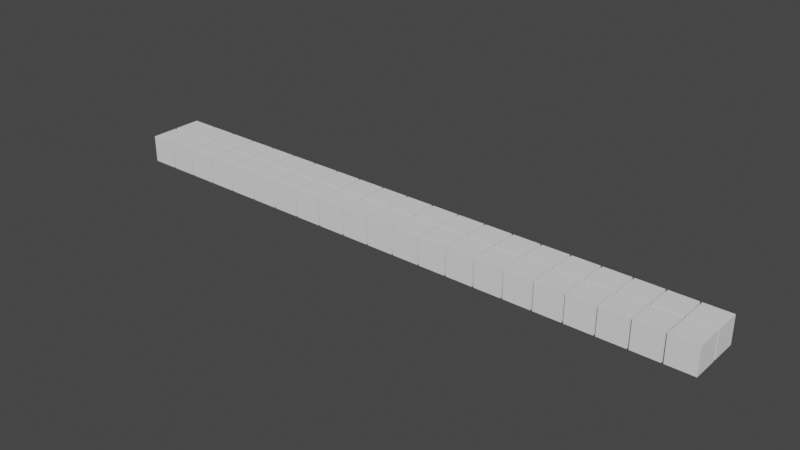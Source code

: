 # Source: all_symmetries.blend  (saved by Blender 3.4.6; exported with 4.5.12 LTS)
import bpy
from mathutils import Matrix  # noqa: F401  (used for matrix-valued properties, if any)

bpy.ops.wm.read_factory_settings(use_empty=True)
scene = bpy.context.scene
scene.name = 'Scene'

# ---- collections
col_tiles = bpy.data.collections.new('Tiles'); scene.collection.children.link(col_tiles)
col_doodads = bpy.data.collections.new('Doodads'); scene.collection.children.link(col_doodads)

# ---- world
world_world = bpy.data.worlds.new('World'); scene.world = world_world
world_world.use_nodes = True; world_world.node_tree.nodes.clear()
_N = world_world.node_tree.nodes; _L = world_world.node_tree.links
n0 = _N.new('ShaderNodeOutputWorld'); n0.name = 'World Output'; n0.location = (300, 300)
n1 = _N.new('ShaderNodeBackground'); n1.name = 'Background'; n1.location = (10, 300)
n1.inputs[0].default_value = (0.05088, 0.05088, 0.05088, 1.0)
_L.new(n1.outputs[0], n0.inputs[0])
n0.is_active_output = True
world_world.color = (0.05088, 0.05088, 0.05088)
world_world.use_sun_shadow = False
world_world.sun_shadow_jitter_overblur = 0.0

# ---- meshes
me_cube_001 = bpy.data.meshes.new('Cube.001')
me_cube_001.from_pydata([(-1.4, -1.4, -1.4), (-1.4, -1.4, 1.4), (-1.4, 1.4, -1.4), (-1.4, 1.4, 1.4), (1.4, -1.4, -1.4), (1.4, -1.4, 1.4), (1.4, 1.4, -1.4), (1.4, 1.4, 1.4)], [], [(0, 1, 3, 2), (2, 3, 7, 6), (6, 7, 5, 4), (4, 5, 1, 0), (2, 6, 4, 0), (7, 3, 1, 5)])
_uv = me_cube_001.uv_layers.new(name='UVMap')
_uv.uv.foreach_set('vector', [0.375, 0.0, 0.625, 0.0, 0.625, 0.25, 0.375, 0.25, 0.375, 0.25, 0.625, 0.25, 0.625, 0.5, 0.375, 0.5, 0.375, 0.5, 0.625, 0.5, 0.625, 0.75, 0.375, 0.75, 0.375, 0.75, 0.625, 0.75, 0.625, 1.0, 0.375, 1.0, 0.125, 0.5, 0.375, 0.5, 0.375, 0.75, 0.125, 0.75, 0.625, 0.5, 0.875, 0.5, 0.875, 0.75, 0.625, 0.75])
me_cube_001.update()
me_mesh_028 = bpy.data.meshes.new('mesh.028')
me_mesh_028.from_pydata([(0.4, -0.1, 0.4), (0.4, -0.4, 0.1), (0.1, -0.4, 0.4), (0.4, -0.1, 1.4), (1.4, -0.1, 1.4), (1.4, -0.1, 0.4), (1.4, -1.4, 0.1), (1.4, -0.4, 0.1), (0.4, -1.4, 0.1), (0.1, -1.4, 0.4), (0.1, -1.4, 1.4), (0.1, -0.4, 1.4)], [], [(8, 6, 7, 1), (2, 11, 10, 9), (3, 11, 2, 0), (0, 2, 1), (9, 8, 1, 2), (7, 5, 0, 1), (0, 5, 4, 3)])
me_mesh_028.polygons.foreach_set('use_smooth', [0, 0, 0, 0, 1, 0, 0])
_uv = me_mesh_028.uv_layers.new(name='UVMap')
_uv.uv.foreach_set('vector', [0.8411, 0.625, 0.75, 0.625, 0.75, 0.7161, 0.8411, 0.7161, 0.5911, 0.03388, 0.5, 0.03388, 0.5, 0.125, 0.5911, 0.125, 0.5, 0.0, 0.5, 0.03388, 0.5911, 0.03388, 0.5911, 0.0, 0.5911, 0.0, 0.5911, 0.03388, 0.625, 0.03388, 0.5911, 0.125, 0.625, 0.125, 0.625, 0.03388, 0.5911, 0.03388, 0.625, 0.875, 0.5911, 0.875, 0.5911, 0.9661, 0.625, 0.9661, 0.5911, 0.9661, 0.5911, 0.875, 0.5, 0.875, 0.5, 0.9661])
me_mesh_028.update()
me_mesh_028.normals_split_custom_set([tuple(v) for v in zip(*[iter([-4.5e-07, -2.842e-14, 1.0, -4.5e-07, -2.842e-14, 1.0, -4.5e-07, -2.842e-14, 1.0, -4.5e-07, -2.842e-14, 1.0, 1.0, 1.192e-07, 4.47e-07, 1.0, 1.192e-07, 4.47e-07, 1.0, 1.192e-07, 4.47e-07, 1.0, 1.192e-07, 4.47e-07, 0.7071, -0.7071, 3.161e-07, 0.7071, -0.7071, 3.161e-07, 0.7071, -0.7071, 3.161e-07, 0.7071, -0.7071, 3.161e-07, 0.5774, -0.5774, 0.5774, 0.5774, -0.5774, 0.5774, 0.5774, -0.5774, 0.5774, 0.7071, 8.781e-08, 0.7071, 0.7071, 8.781e-08, 0.7071, 0.7071, 8.781e-08, 0.7071, 0.7071, 8.781e-08, 0.7071, -2.283e-07, -0.7071, 0.7071, -2.283e-07, -0.7071, 0.7071, -2.283e-07, -0.7071, 0.7071, -2.283e-07, -0.7071, 0.7071, 1.341e-07, -1.0, 0.0, 1.341e-07, -1.0, 0.0, 1.341e-07, -1.0, 0.0, 1.341e-07, -1.0, 0.0])] * 3)])
me_mesh_029 = bpy.data.meshes.new('mesh.029')
me_mesh_029.from_pydata([(1.4, -0.4, 0.1), (1.4, -0.1, 0.4), (1.4, -1.4, 0.1), (-1.4, -1.4, 0.1), (-1.4, -0.4, 0.1), (-1.4, -0.1, 1.4), (-1.4, -0.1, 0.4), (1.4, -0.1, 1.4)], [], [(7, 5, 6, 1), (6, 4, 0, 1), (0, 4, 3, 2)])
me_mesh_029.polygons.foreach_set('use_smooth', [1, 0, 0])
_uv = me_mesh_029.uv_layers.new(name='UVMap')
_uv.uv.foreach_set('vector', [0.8411, 0.625, 0.75, 0.625, 0.75, 0.7161, 0.8411, 0.7161, 0.625, 0.875, 0.5911, 0.875, 0.5911, 0.9661, 0.625, 0.9661, 0.5911, 0.9661, 0.5911, 0.875, 0.5, 0.875, 0.5, 0.9661])
me_mesh_029.update()
me_mesh_029.normals_split_custom_set([tuple(v) for v in zip(*[iter([0.0, -1.0, 0.0, 0.0, -1.0, 0.0, 0.0, -1.0, 0.0, 0.0, -1.0, 0.0, 0.0, -0.7071, 0.7071, 0.0, -0.7071, 0.7071, 0.0, -0.7071, 0.7071, 0.0, -0.7071, 0.7071, 0.0, 0.0, 1.0, 0.0, 0.0, 1.0, 0.0, 0.0, 1.0, 0.0, 0.0, 1.0])] * 3)])
me_mesh_030 = bpy.data.meshes.new('mesh.030')
me_mesh_030.from_pydata([(0.1, 0.4, 0.4), (0.4, 0.4, 0.1), (0.4, 0.1, 0.4), (0.1, 0.4, 1.4), (0.1, 1.4, 1.4), (0.1, 1.4, 0.4), (1.4, 1.4, 0.1), (0.4, 1.4, 0.1), (1.4, 0.4, 0.1), (1.4, 0.1, 0.4), (1.4, 0.1, 1.4), (0.4, 0.1, 1.4), (-0.1, -0.4, 0.4), (-0.4, -0.4, 0.1), (-0.4, -0.1, 0.4), (-0.1, -0.4, 1.4), (-0.1, -1.4, 1.4), (-0.1, -1.4, 0.4), (-1.4, -1.4, 0.1), (-0.4, -1.4, 0.1), (-1.4, -0.4, 0.1), (-1.4, -0.1, 0.4), (-1.4, -0.1, 1.4), (-0.4, -0.1, 1.4)], [], [(8, 6, 7, 1), (2, 11, 10, 9), (3, 11, 2, 0), (0, 2, 1), (9, 8, 1, 2), (7, 5, 0, 1), (12, 17, 16, 15), (20, 18, 19, 13), (14, 23, 22, 21), (15, 23, 14, 12), (12, 14, 13), (21, 20, 13, 14), (19, 17, 12, 13), (0, 5, 4, 3)])
me_mesh_030.polygons.foreach_set('use_smooth', [0, 0, 0, 0, 1, 1, 0, 0, 0, 0, 0, 1, 0, 0])
_uv = me_mesh_030.uv_layers.new(name='UVMap')
_uv.uv.foreach_set('vector', [0.8411, 0.625, 0.75, 0.625, 0.75, 0.7161, 0.8411, 0.7161, 0.5911, 0.03388, 0.5, 0.03388, 0.5, 0.125, 0.5911, 0.125, 0.5, 0.0, 0.5, 0.03388, 0.5911, 0.03388, 0.5911, 0.0, 0.5911, 0.0, 0.5911, 0.03388, 0.625, 0.03388, 0.5911, 0.125, 0.625, 0.125, 0.625, 0.03388, 0.5911, 0.03388, 0.625, 0.875, 0.5911, 0.875, 0.5911, 0.9661, 0.625, 0.9661, 0.5911, 0.9661, 0.5911, 0.875, 0.5, 0.875, 0.5, 0.9661, 0.8411, 0.625, 0.75, 0.625, 0.75, 0.7161, 0.8411, 0.7161, 0.5911, 0.03388, 0.5, 0.03388, 0.5, 0.125, 0.5911, 0.125, 0.5, 0.0, 0.5, 0.03388, 0.5911, 0.03388, 0.5911, 0.0, 0.5911, 0.0, 0.5911, 0.03388, 0.625, 0.03388, 0.5911, 0.125, 0.625, 0.125, 0.625, 0.03388, 0.5911, 0.03388, 0.625, 0.875, 0.5911, 0.875, 0.5911, 0.9661, 0.625, 0.9661, 0.5911, 0.9661, 0.5911, 0.875, 0.5, 0.875, 0.5, 0.9661])
me_mesh_030.update()
me_mesh_030.normals_split_custom_set([tuple(v) for v in zip(*[iter([4.396e-07, 2.842e-14, 1.0, 4.396e-07, 2.842e-14, 1.0, 4.396e-07, 2.842e-14, 1.0, 4.396e-07, 2.842e-14, 1.0, -4.47e-08, 1.0, 2.98e-09, -4.47e-08, 1.0, 2.98e-09, -4.47e-08, 1.0, 2.98e-09, -4.47e-08, 1.0, 2.98e-09, 0.7071, 0.7071, -3.161e-07, 0.7071, 0.7071, -3.161e-07, 0.7071, 0.7071, -3.161e-07, 0.7071, 0.7071, -3.161e-07, 0.5774, 0.5774, 0.5773, 0.5774, 0.5774, 0.5773, 0.5774, 0.5774, 0.5773, 2.985e-07, 0.7071, 0.7071, 2.985e-07, 0.7071, 0.7071, 2.985e-07, 0.7071, 0.7071, 2.985e-07, 0.7071, 0.7071, 0.7071, 5.268e-08, 0.7071, 0.7071, 5.268e-08, 0.7071, 0.7071, 5.268e-08, 0.7071, 0.7071, 5.268e-08, 0.7071, -1.0, -2.98e-08, 4.47e-07, -1.0, -2.98e-08, 4.47e-07, -1.0, -2.98e-08, 4.47e-07, -1.0, -2.98e-08, 4.47e-07, 4.545e-07, 2.842e-14, 1.0, 4.545e-07, 2.842e-14, 1.0, 4.545e-07, 2.842e-14, 1.0, 4.545e-07, 2.842e-14, 1.0, 4.47e-08, -1.0, -2.98e-09, 4.47e-08, -1.0, -2.98e-09, 4.47e-08, -1.0, -2.98e-09, 4.47e-08, -1.0, -2.98e-09, -0.7071, -0.7071, 3.161e-07, -0.7071, -0.7071, 3.161e-07, -0.7071, -0.7071, 3.161e-07, -0.7071, -0.7071, 3.161e-07, -0.5773, -0.5774, 0.5774, -0.5773, -0.5774, 0.5774, -0.5773, -0.5774, 0.5774, 3.688e-07, -0.7071, 0.7071, 3.688e-07, -0.7071, 0.7071, 3.688e-07, -0.7071, 0.7071, 3.688e-07, -0.7071, 0.7071, -0.7071, -1.756e-08, 0.7071, -0.7071, -1.756e-08, 0.7071, -0.7071, -1.756e-08, 0.7071, -0.7071, -1.756e-08, 0.7071, 1.0, 2.98e-08, -4.47e-07, 1.0, 2.98e-08, -4.47e-07, 1.0, 2.98e-08, -4.47e-07, 1.0, 2.98e-08, -4.47e-07])] * 3)])
me_mesh_031 = bpy.data.meshes.new('mesh.031')
me_mesh_031.from_pydata([(-0.1, -0.1, 0.4), (0.1, 0.1, 0.4), (-0.1, -0.1, 1.4), (-1.4, -0.1, 1.4), (-1.4, -0.1, 0.4), (0.4, -0.1, 0.1), (-1.4, -0.4, 0.1), (0.4, 1.4, 0.1), (0.1, 1.4, 0.4), (0.1, 1.4, 1.4), (0.1, 0.1, 1.4), (1.4, -0.1, 0.1), (1.4, 1.4, 0.1), (1.4, -1.4, 0.1), (0.1, -0.4, 0.1), (0.1, -1.4, 0.1), (-1.4, -1.4, 0.1)], [], [(1, 8, 9, 10), (8, 1, 5, 7), (2, 0, 1, 10), (6, 16, 15, 14), (4, 6, 14, 0), (5, 11, 12, 7), (14, 15, 13, 11, 5), (5, 1, 0, 14), (0, 2, 3, 4)])
me_mesh_031.polygons.foreach_set('use_smooth', [0, 0, 0, 0, 0, 1, 0, 0, 0])
_uv = me_mesh_031.uv_layers.new(name='UVMap')
_uv.uv.foreach_set('vector', [0.5911, 0.03388, 0.5911, 0.125, 0.5, 0.125, 0.5, 0.03388, 0.5911, 0.125, 0.5911, 0.03388, 0.8411, 0.6917, 0.8411, 0.625, 0.5, 0.0, 0.5911, 0.0, 0.5911, 0.03388, 0.5, 0.03388, 0.75, 0.7161, 0.75, 0.7161, 0.8411, 0.7161, 0.8411, 0.7161, 0.5911, 0.875, 0.75, 0.7161, 0.8185, 0.7161, 0.5911, 0.0, 0.8411, 0.6917, 0.8411, 0.7161, 0.8411, 0.625, 0.8411, 0.625, 0.8411, 0.7161, 0.8411, 0.7161, 0.8411, 0.7161, 0.8411, 0.7161, 0.8411, 0.7161, 0.0, 0.0, 0.5911, 0.03388, 0.5911, 0.0, 0.0, 0.0, 0.5911, 0.9661, 0.5, 0.9661, 0.5, 0.875, 0.5911, 0.875])
me_mesh_031.update()
me_mesh_031.normals_split_custom_set([tuple(v) for v in zip(*[iter([1.0, 4.585e-09, 0.0, 1.0, 4.585e-09, 0.0, 1.0, 4.585e-09, 0.0, 1.0, 4.585e-09, 0.0, 0.7071, -1.856e-07, 0.7071, 0.7071, -1.856e-07, 0.7071, 0.7071, -1.856e-07, 0.7071, 0.7071, -1.856e-07, 0.7071, 0.7071, -0.7071, -1.844e-07, 0.7071, -0.7071, -1.844e-07, 0.7071, -0.7071, -1.844e-07, 0.7071, -0.7071, -1.844e-07, 0.0, -2.608e-07, 1.0, 0.0, -2.608e-07, 1.0, 0.0, -2.608e-07, 1.0, 0.0, -2.608e-07, 1.0, 0.0, -0.7071, 0.7071, 0.0, -0.7071, 0.7071, 0.0, -0.7071, 0.7071, 0.0, -0.7071, 0.7071, 0.0, -2.583e-07, 1.0, 0.0, -2.583e-07, 1.0, 0.0, -2.583e-07, 1.0, 0.0, -2.583e-07, 1.0, 9.964e-09, -2.53e-07, 1.0, 9.964e-09, -2.53e-07, 1.0, 9.964e-09, -2.53e-07, 1.0, 9.964e-09, -2.53e-07, 1.0, 9.964e-09, -2.53e-07, 1.0, 0.4575, -0.4575, 0.7625, 0.4575, -0.4575, 0.7625, 0.4575, -0.4575, 0.7625, 0.4575, -0.4575, 0.7625, 0.0, -1.0, -2.636e-07, 0.0, -1.0, -2.636e-07, 0.0, -1.0, -2.636e-07, 0.0, -1.0, -2.636e-07])] * 3)])
me_mesh_033 = bpy.data.meshes.new('mesh.033')
me_mesh_033.from_pydata([(1.4, -1.4, 0.1), (1.4, 1.4, 0.1), (-1.4, 1.4, 0.1), (-1.4, -1.4, 0.1)], [], [(0, 1, 2, 3)])
_uv = me_mesh_033.uv_layers.new(name='UVMap')
_uv.uv.foreach_set('vector', [0.5911, 0.9661, 0.5, 0.9661, 0.5, 0.875, 0.5911, 0.875])
me_mesh_033.update()
me_mesh_033.normals_split_custom_set([tuple(v) for v in zip(*[iter([0.0, 0.0, 1.0, 0.0, 0.0, 1.0, 0.0, 0.0, 1.0, 0.0, 0.0, 1.0])] * 3)])
me_mesh_032 = bpy.data.meshes.new('mesh.032')
me_mesh_032.from_pydata([(0.1, 0.4, 0.4), (0.4, 0.4, 0.1), (0.4, 0.1, 0.4), (0.1, 0.4, 1.4), (0.1, 1.4, 1.4), (0.1, 1.4, 0.4), (1.4, 1.4, 0.1), (0.4, 1.4, 0.1), (1.4, 0.4, 0.1), (1.4, 0.1, 0.4), (1.4, 0.1, 1.4), (0.4, 0.1, 1.4), (-0.1, -0.4, 0.4), (-0.4, -0.4, 0.1), (-0.4, -0.1, 0.4), (-0.1, -0.4, 1.4), (-0.1, -1.4, 1.4), (-0.1, -1.4, 0.4), (-1.4, -1.4, 0.1), (-0.4, -1.4, 0.1), (-1.4, -0.4, 0.1), (-1.4, -0.1, 0.4), (-1.4, -0.1, 1.4), (-0.4, -0.1, 1.4), (0.1, -0.4, -0.4), (0.4, -0.4, -0.1), (0.4, -0.1, -0.4), (0.1, -0.4, -1.4), (0.1, -1.4, -1.4), (0.1, -1.4, -0.4), (1.4, -1.4, -0.1), (0.4, -1.4, -0.1), (1.4, -0.4, -0.1), (1.4, -0.1, -0.4), (1.4, -0.1, -1.4), (0.4, -0.1, -1.4)], [], [(8, 6, 7, 1), (2, 11, 10, 9), (3, 11, 2, 0), (0, 2, 1), (9, 8, 1, 2), (7, 5, 0, 1), (12, 17, 16, 15), (20, 18, 19, 13), (14, 23, 22, 21), (15, 23, 14, 12), (12, 14, 13), (21, 20, 13, 14), (19, 17, 12, 13), (24, 29, 28, 27), (32, 30, 31, 25), (26, 35, 34, 33), (27, 35, 26, 24), (24, 26, 25), (33, 32, 25, 26), (31, 29, 24, 25), (0, 5, 4, 3)])
me_mesh_032.polygons.foreach_set('use_smooth', [0, 0, 0, 0, 1, 1, 0, 0, 0, 0, 0, 1, 0, 0, 0, 0, 0, 1, 0, 0, 0])
_uv = me_mesh_032.uv_layers.new(name='UVMap')
_uv.uv.foreach_set('vector', [0.8411, 0.625, 0.75, 0.625, 0.75, 0.7161, 0.8411, 0.7161, 0.5911, 0.03388, 0.5, 0.03388, 0.5, 0.125, 0.5911, 0.125, 0.5, 0.0, 0.5, 0.03388, 0.5911, 0.03388, 0.5911, 0.0, 0.5911, 0.0, 0.5911, 0.03388, 0.625, 0.03388, 0.5911, 0.125, 0.625, 0.125, 0.625, 0.03388, 0.5911, 0.03388, 0.625, 0.875, 0.5911, 0.875, 0.5911, 0.9661, 0.625, 0.9661, 0.5911, 0.9661, 0.5911, 0.875, 0.5, 0.875, 0.5, 0.9661, 0.8411, 0.625, 0.75, 0.625, 0.75, 0.7161, 0.8411, 0.7161, 0.5911, 0.03388, 0.5, 0.03388, 0.5, 0.125, 0.5911, 0.125, 0.5, 0.0, 0.5, 0.03388, 0.5911, 0.03388, 0.5911, 0.0, 0.5911, 0.0, 0.5911, 0.03388, 0.625, 0.03388, 0.5911, 0.125, 0.625, 0.125, 0.625, 0.03388, 0.5911, 0.03388, 0.625, 0.875, 0.5911, 0.875, 0.5911, 0.9661, 0.625, 0.9661, 0.5911, 0.9661, 0.5911, 0.875, 0.5, 0.875, 0.5, 0.9661, 0.8411, 0.625, 0.75, 0.625, 0.75, 0.7161, 0.8411, 0.7161, 0.5911, 0.03388, 0.5, 0.03388, 0.5, 0.125, 0.5911, 0.125, 0.5, 0.0, 0.5, 0.03388, 0.5911, 0.03388, 0.5911, 0.0, 0.5911, 0.0, 0.5911, 0.03388, 0.625, 0.03388, 0.5911, 0.125, 0.625, 0.125, 0.625, 0.03388, 0.5911, 0.03388, 0.625, 0.875, 0.5911, 0.875, 0.5911, 0.9661, 0.625, 0.9661, 0.5911, 0.9661, 0.5911, 0.875, 0.5, 0.875, 0.5, 0.9661])
me_mesh_032.update()
me_mesh_032.normals_split_custom_set([tuple(v) for v in zip(*[iter([4.396e-07, 2.842e-14, 1.0, 4.396e-07, 2.842e-14, 1.0, 4.396e-07, 2.842e-14, 1.0, 4.396e-07, 2.842e-14, 1.0, -4.47e-08, 1.0, 2.98e-09, -4.47e-08, 1.0, 2.98e-09, -4.47e-08, 1.0, 2.98e-09, -4.47e-08, 1.0, 2.98e-09, 0.7071, 0.7071, -3.161e-07, 0.7071, 0.7071, -3.161e-07, 0.7071, 0.7071, -3.161e-07, 0.7071, 0.7071, -3.161e-07, 0.5774, 0.5774, 0.5773, 0.5774, 0.5774, 0.5773, 0.5774, 0.5774, 0.5773, 2.985e-07, 0.7071, 0.7071, 2.985e-07, 0.7071, 0.7071, 2.985e-07, 0.7071, 0.7071, 2.985e-07, 0.7071, 0.7071, 0.7071, 5.268e-08, 0.7071, 0.7071, 5.268e-08, 0.7071, 0.7071, 5.268e-08, 0.7071, 0.7071, 5.268e-08, 0.7071, -1.0, -2.98e-08, 4.47e-07, -1.0, -2.98e-08, 4.47e-07, -1.0, -2.98e-08, 4.47e-07, -1.0, -2.98e-08, 4.47e-07, 4.545e-07, 2.842e-14, 1.0, 4.545e-07, 2.842e-14, 1.0, 4.545e-07, 2.842e-14, 1.0, 4.545e-07, 2.842e-14, 1.0, 4.47e-08, -1.0, -2.98e-09, 4.47e-08, -1.0, -2.98e-09, 4.47e-08, -1.0, -2.98e-09, 4.47e-08, -1.0, -2.98e-09, -0.7071, -0.7071, 3.161e-07, -0.7071, -0.7071, 3.161e-07, -0.7071, -0.7071, 3.161e-07, -0.7071, -0.7071, 3.161e-07, -0.5773, -0.5774, 0.5774, -0.5773, -0.5774, 0.5774, -0.5773, -0.5774, 0.5774, 3.688e-07, -0.7071, 0.7071, 3.688e-07, -0.7071, 0.7071, 3.688e-07, -0.7071, 0.7071, 3.688e-07, -0.7071, 0.7071, -0.7071, -1.756e-08, 0.7071, -0.7071, -1.756e-08, 0.7071, -0.7071, -1.756e-08, 0.7071, -0.7071, -1.756e-08, 0.7071, 1.0, -2.98e-08, -5.215e-07, 1.0, -2.98e-08, -5.215e-07, 1.0, -2.98e-08, -5.215e-07, 1.0, -2.98e-08, -5.215e-07, -5.141e-07, 2.842e-14, -1.0, -5.141e-07, 2.842e-14, -1.0, -5.141e-07, 2.842e-14, -1.0, -5.141e-07, 2.842e-14, -1.0, -1.49e-08, -1.0, -2.98e-09, -1.49e-08, -1.0, -2.98e-09, -1.49e-08, -1.0, -2.98e-09, -1.49e-08, -1.0, -2.98e-09, 0.7071, -0.7071, -3.512e-07, 0.7071, -0.7071, -3.512e-07, 0.7071, -0.7071, -3.512e-07, 0.7071, -0.7071, -3.512e-07, 0.5773, -0.5774, -0.5774, 0.5773, -0.5774, -0.5774, 0.5773, -0.5774, -0.5774, -3.863e-07, -0.7071, -0.7071, -3.863e-07, -0.7071, -0.7071, -3.863e-07, -0.7071, -0.7071, -3.863e-07, -0.7071, -0.7071, 0.7071, -3.512e-08, -0.7071, 0.7071, -3.512e-08, -0.7071, 0.7071, -3.512e-08, -0.7071, 0.7071, -3.512e-08, -0.7071, 1.0, 2.98e-08, -4.47e-07, 1.0, 2.98e-08, -4.47e-07, 1.0, 2.98e-08, -4.47e-07, 1.0, 2.98e-08, -4.47e-07])] * 3)])
me_mesh_036 = bpy.data.meshes.new('mesh.036')
me_mesh_036.from_pydata([(-0.1, -0.1, 0.4), (0.1, 0.1, 0.4), (-0.1, -0.1, 1.4), (-1.4, -0.1, 1.4), (-1.4, -0.1, 0.4), (-1.4, -0.4, 0.1), (0.4, 1.4, 0.1), (0.1, 1.4, 0.4), (0.1, 1.4, 1.4), (0.1, 0.1, 1.4), (1.4, 1.4, 0.1), (-1.4, -1.4, 0.1), (0.4, -0.1, -1.4), (1.4, -0.1, -1.4), (0.1, -0.4, -1.4), (0.1, -1.4, -1.4), (0.4, 0.1, 0.1), (0.4, -0.1, -0.1), (1.4, -0.1, -0.1), (1.4, 0.1, 0.1), (0.1, -0.4, -0.1), (-0.1, -0.4, 0.1), (-0.1, -1.4, 0.1), (0.1, -1.4, -0.1)], [], [(1, 7, 8, 9), (17, 12, 13, 18), (2, 0, 1, 9), (23, 15, 14, 20), (5, 11, 22, 21), (7, 1, 16, 6), (20, 14, 12, 17), (20, 17, 16, 1, 0, 21), (4, 5, 21, 0), (22, 23, 20, 21), (18, 19, 16, 17), (16, 19, 10, 6), (0, 2, 3, 4)])
me_mesh_036.polygons.foreach_set('use_smooth', [0, 0, 1, 0, 0, 0, 0, 0, 1, 0, 0, 0, 0])
_uv = me_mesh_036.uv_layers.new(name='UVMap')
_uv.uv.foreach_set('vector', [0.5911, 0.03388, 0.5911, 0.125, 0.5, 0.125, 0.5, 0.03388, 0.8411, 0.6917, 0.8411, 0.6917, 0.8411, 0.7161, 0.8411, 0.7161, 0.5, 0.0, 0.5911, 0.0, 0.5911, 0.03388, 0.5, 0.03388, 0.8411, 0.7161, 0.8411, 0.7161, 0.8411, 0.7161, 0.8411, 0.7161, 0.75, 0.7161, 0.75, 0.7161, 0.8297, 0.7161, 0.8297, 0.7161, 0.5911, 0.125, 0.5911, 0.03388, 0.7996, 0.5775, 0.8411, 0.625, 0.0, 0.0, 0.0, 0.0, 0.0, 0.0, 0.0, 0.0, 0.0, 0.0, 0.0, 0.0, 0.2133, 0.01694, 0.5911, 0.03388, 0.5911, 0.0, 0.2133, -0.004714, 0.5911, 0.875, 0.75, 0.7161, 0.7747, 0.6071, 0.5911, 0.0, 0.8297, 0.7161, 0.8411, 0.7161, 0.8411, 0.7161, 0.8297, 0.7161, 0.8411, 0.7161, 0.8411, 0.7047, 0.8411, 0.6827, 0.8411, 0.6917, 0.8411, 0.6827, 0.8411, 0.7047, 0.8411, 0.625, 0.8411, 0.625, 0.5911, 0.9661, 0.5, 0.9661, 0.5, 0.875, 0.5911, 0.875])
me_mesh_036.update()
me_mesh_036.normals_split_custom_set([tuple(v) for v in zip(*[iter([1.0, 0.0, 0.0, 1.0, 0.0, 0.0, 1.0, 0.0, 0.0, 1.0, 0.0, 0.0, 1.49e-08, -1.0, 0.0, 1.49e-08, -1.0, 0.0, 1.49e-08, -1.0, 0.0, 1.49e-08, -1.0, 0.0, 0.7071, -0.7071, 0.0, 0.7071, -0.7071, 0.0, 0.7071, -0.7071, 0.0, 0.7071, -0.7071, 0.0, 1.0, 0.0, 0.0, 1.0, 0.0, 0.0, 1.0, 0.0, 0.0, 1.0, 0.0, 0.0, 0.0, 0.0, 1.0, 0.0, 0.0, 1.0, 0.0, 0.0, 1.0, 0.0, 0.0, 1.0, 0.7071, 0.0, 0.7071, 0.7071, 0.0, 0.7071, 0.7071, 0.0, 0.7071, 0.7071, 0.0, 0.7071, 0.7071, -0.7071, 0.0, 0.7071, -0.7071, 0.0, 0.7071, -0.7071, 0.0, 0.7071, -0.7071, 0.0, 0.5773, -0.5774, 0.5774, 0.5773, -0.5774, 0.5774, 0.5773, -0.5774, 0.5774, 0.5773, -0.5774, 0.5774, 0.5773, -0.5774, 0.5774, 0.5773, -0.5774, 0.5774, 0.0, -0.7071, 0.7071, 0.0, -0.7071, 0.7071, 0.0, -0.7071, 0.7071, 0.0, -0.7071, 0.7071, 0.7071, 0.0, 0.7071, 0.7071, 0.0, 0.7071, 0.7071, 0.0, 0.7071, 0.7071, 0.0, 0.7071, 1.054e-08, -0.7071, 0.7071, 1.054e-08, -0.7071, 0.7071, 1.054e-08, -0.7071, 0.7071, 1.054e-08, -0.7071, 0.7071, 0.0, 0.0, 1.0, 0.0, 0.0, 1.0, 0.0, 0.0, 1.0, 0.0, 0.0, 1.0, 0.0, -1.0, 0.0, 0.0, -1.0, 0.0, 0.0, -1.0, 0.0, 0.0, -1.0, 0.0])] * 3)])
me_mesh_038 = bpy.data.meshes.new('mesh.038')
me_mesh_038.from_pydata([(0.4, -0.4, -0.1), (0.4, -0.1, -0.4), (0.1, -0.4, -0.4), (0.4, -1.4, -0.1), (1.4, -1.4, -0.1), (1.4, -0.4, -0.1), (1.4, -0.1, -1.4), (1.4, -0.1, -0.4), (0.4, -0.1, -1.4), (0.1, -0.4, -1.4), (0.1, -1.4, -1.4), (0.1, -1.4, -0.4), (-0.4, 0.4, 0.1), (-0.1, 0.4, 0.4), (-0.4, 0.1, 0.4), (-1.4, 0.4, 0.1), (-1.4, 1.4, 0.1), (-0.4, 1.4, 0.1), (-0.1, 1.4, 1.4), (-0.1, 1.4, 0.4), (-0.1, 0.4, 1.4), (-0.4, 0.1, 1.4), (-1.4, 0.1, 1.4), (-1.4, 0.1, 0.4)], [], [(8, 6, 7, 1), (2, 11, 10, 9), (3, 11, 2, 0), (0, 2, 1), (9, 8, 1, 2), (7, 5, 0, 1), (12, 17, 16, 15), (20, 18, 19, 13), (14, 23, 22, 21), (15, 23, 14, 12), (12, 14, 13), (21, 20, 13, 14), (19, 17, 12, 13), (0, 5, 4, 3)])
me_mesh_038.polygons.foreach_set('use_smooth', [0, 0, 0, 0, 0, 1, 0, 0, 0, 0, 0, 0, 0, 1])
_uv = me_mesh_038.uv_layers.new(name='UVMap')
_uv.uv.foreach_set('vector', [0.8411, 0.625, 0.75, 0.625, 0.75, 0.7161, 0.8411, 0.7161, 0.5911, 0.03388, 0.5, 0.03388, 0.5, 0.125, 0.5911, 0.125, 0.5, 0.0, 0.5, 0.03388, 0.5911, 0.03388, 0.5911, 0.0, 0.5911, 0.0, 0.5911, 0.03388, 0.625, 0.03388, 0.5911, 0.125, 0.625, 0.125, 0.625, 0.03388, 0.5911, 0.03388, 0.625, 0.875, 0.5911, 0.875, 0.5911, 0.9661, 0.625, 0.9661, 0.5911, 0.9661, 0.5911, 0.875, 0.5, 0.875, 0.5, 0.9661, 0.8411, 0.625, 0.75, 0.625, 0.75, 0.7161, 0.8411, 0.7161, 0.5911, 0.03388, 0.5, 0.03388, 0.5, 0.125, 0.5911, 0.125, 0.5, 0.0, 0.5, 0.03388, 0.5911, 0.03388, 0.5911, 0.0, 0.5911, 0.0, 0.5911, 0.03388, 0.625, 0.03388, 0.5911, 0.125, 0.625, 0.125, 0.625, 0.03388, 0.5911, 0.03388, 0.625, 0.875, 0.5911, 0.875, 0.5911, 0.9661, 0.625, 0.9661, 0.5911, 0.9661, 0.5911, 0.875, 0.5, 0.875, 0.5, 0.9661])
me_mesh_038.update()
me_mesh_038.normals_split_custom_set([tuple(v) for v in zip(*[iter([-4.545e-07, -1.0, -2.235e-08, -4.545e-07, -1.0, -2.235e-08, -4.545e-07, -1.0, -2.235e-08, -4.545e-07, -1.0, -2.235e-08, 1.0, -4.47e-07, 1.192e-07, 1.0, -4.47e-07, 1.192e-07, 1.0, -4.47e-07, 1.192e-07, 1.0, -4.47e-07, 1.192e-07, 0.7071, -2.81e-07, -0.7071, 0.7071, -2.81e-07, -0.7071, 0.7071, -2.81e-07, -0.7071, 0.7071, -2.81e-07, -0.7071, 0.5774, -0.5774, -0.5774, 0.5774, -0.5774, -0.5774, 0.5774, -0.5774, -0.5774, 0.7071, -0.7071, 3.512e-08, 0.7071, -0.7071, 3.512e-08, 0.7071, -0.7071, 3.512e-08, 0.7071, -0.7071, 3.512e-08, -2.459e-07, -0.7071, -0.7071, -0.3728, -0.2738, -0.8866, -0.3817, -0.3285, -0.8639, -2.459e-07, -0.7071, -0.7071, 1.49e-08, 5.215e-08, 1.0, 1.49e-08, 5.215e-08, 1.0, 1.49e-08, 5.215e-08, 1.0, 1.49e-08, 5.215e-08, 1.0, -1.0, -4.202e-07, 2.98e-08, -1.0, -4.202e-07, 2.98e-08, -1.0, -4.202e-07, 2.98e-08, -1.0, -4.202e-07, 2.98e-08, -4.619e-07, 1.0, -2.98e-08, -4.619e-07, 1.0, -2.98e-08, -4.619e-07, 1.0, -2.98e-08, -4.619e-07, 1.0, -2.98e-08, -2.634e-07, 0.7071, 0.7071, -2.634e-07, 0.7071, 0.7071, -2.634e-07, 0.7071, 0.7071, -2.634e-07, 0.7071, 0.7071, -0.5774, 0.5774, 0.5774, -0.5774, 0.5774, 0.5774, -0.5774, 0.5774, 0.5774, -0.7071, 0.7071, 0.0, -0.7071, 0.7071, 0.0, -0.7071, 0.7071, 0.0, -0.7071, 0.7071, 0.0, -0.7071, -2.459e-07, 0.7071, -0.7071, -2.459e-07, 0.7071, -0.7071, -2.459e-07, 0.7071, -0.7071, -2.459e-07, 0.7071, -0.3817, -0.3285, -0.8639, -0.3728, -0.2738, -0.8866, 1.073e-07, 1.49e-08, -1.0, 1.073e-07, 1.49e-08, -1.0])] * 3)])
me_mesh_040 = bpy.data.meshes.new('mesh.040')
me_mesh_040.from_pydata([(0.1, -0.4, -1.4), (0.4, -0.1, -1.4), (0.1, -1.4, -1.4), (0.1, -1.4, 1.4), (0.1, -0.4, 1.4), (1.4, -0.1, 1.4), (0.4, -0.1, 1.4), (1.4, -0.1, -1.4), (-0.4, 0.1, 0.4), (-0.4, 0.4, 0.1), (-0.1, 0.4, 0.4), (-0.4, 0.1, 1.4), (-1.4, 0.1, 1.4), (-1.4, 0.1, 0.4), (-1.4, 1.4, 0.1), (-1.4, 0.4, 0.1), (-0.4, 1.4, 0.1), (-0.1, 1.4, 0.4), (-0.1, 1.4, 1.4), (-0.1, 0.4, 1.4)], [], [(7, 5, 6, 1), (6, 4, 0, 1), (8, 13, 12, 11), (16, 14, 15, 9), (10, 19, 18, 17), (11, 19, 10, 8), (8, 10, 9), (17, 16, 9, 10), (15, 13, 8, 9), (0, 4, 3, 2)])
me_mesh_040.polygons.foreach_set('use_smooth', [0, 0, 0, 0, 0, 0, 0, 1, 0, 0])
_uv = me_mesh_040.uv_layers.new(name='UVMap')
_uv.uv.foreach_set('vector', [0.8411, 0.625, 0.75, 0.625, 0.75, 0.7161, 0.8411, 0.7161, 0.625, 0.875, 0.5911, 0.875, 0.5911, 0.9661, 0.625, 0.9661, 0.5911, 0.9661, 0.5911, 0.875, 0.5, 0.875, 0.5, 0.9661, 0.8411, 0.625, 0.75, 0.625, 0.75, 0.7161, 0.8411, 0.7161, 0.5911, 0.03388, 0.5, 0.03388, 0.5, 0.125, 0.5911, 0.125, 0.5, 0.0, 0.5, 0.03388, 0.5911, 0.03388, 0.5911, 0.0, 0.5911, 0.0, 0.5911, 0.03388, 0.625, 0.03388, 0.5911, 0.125, 0.625, 0.125, 0.625, 0.03388, 0.5911, 0.03388, 0.625, 0.875, 0.5911, 0.875, 0.5911, 0.9661, 0.625, 0.9661, 0.5911, 0.9661, 0.5911, 0.875, 0.5, 0.875, 0.5, 0.9661])
me_mesh_040.update()
me_mesh_040.normals_split_custom_set([tuple(v) for v in zip(*[iter([4.843e-08, -1.0, -6.227e-08, 4.843e-08, -1.0, -6.227e-08, 4.843e-08, -1.0, -6.227e-08, 4.843e-08, -1.0, -6.227e-08, 0.7071, -0.7071, -2.321e-07, 0.7071, -0.7071, -2.321e-07, 0.7071, -0.7071, -2.321e-07, 0.7071, -0.7071, -2.321e-07, -2.086e-07, 1.0, 0.0, -2.086e-07, 1.0, 0.0, -2.086e-07, 1.0, 0.0, -2.086e-07, 1.0, 0.0, 4.455e-07, 5.684e-14, 1.0, 4.455e-07, 5.684e-14, 1.0, 4.455e-07, 5.684e-14, 1.0, 4.455e-07, 5.684e-14, 1.0, -1.0, -1.788e-07, 4.47e-07, -1.0, -1.788e-07, 4.47e-07, -1.0, -1.788e-07, 4.47e-07, -1.0, -1.788e-07, 4.47e-07, -0.7071, 0.7071, 3.161e-07, -0.7071, 0.7071, 3.161e-07, -0.7071, 0.7071, 3.161e-07, -0.7071, 0.7071, 3.161e-07, -0.5774, 0.5774, 0.5774, -0.5774, 0.5774, 0.5774, -0.5774, 0.5774, 0.5774, -0.7071, -1.405e-07, 0.7071, -0.7071, -1.405e-07, 0.7071, -0.7071, -1.405e-07, 0.7071, -0.7071, -1.405e-07, 0.7071, 1.581e-07, 0.7071, 0.7071, 1.581e-07, 0.7071, 0.7071, 1.581e-07, 0.7071, 0.7071, 1.581e-07, 0.7071, 0.7071, 1.0, 0.0, -2.554e-07, 1.0, 0.0, -2.554e-07, 1.0, 0.0, -2.554e-07, 1.0, 0.0, -2.554e-07])] * 3)])
me_mesh_042 = bpy.data.meshes.new('mesh.042')
me_mesh_042.from_pydata([(-0.1, 0.1, 0.4), (0.1, -0.1, 0.4), (-0.1, 0.1, 1.4), (-0.1, 1.4, 0.4), (1.4, -0.1, 0.4), (1.4, -0.1, 1.4), (0.1, -0.1, 1.4), (-0.1, -1.4, 0.1), (-1.4, -1.4, 0.1), (-0.4, -0.1, 0.1), (-1.4, -0.1, 0.1), (-1.4, 1.4, 0.1), (-0.4, 1.4, 0.1), (-0.1, 1.4, 1.4), (0.1, -0.4, -1.4), (0.4, -0.1, -1.4), (0.1, -1.4, -1.4), (0.4, -0.1, 0.1), (0.1, -0.4, -0.1), (-0.1, -0.41, 0.1), (1.4, -0.1, -1.4), (1.4, -0.1, 0.1), (0.1, -1.4, -0.1)], [], [(1, 4, 5, 6), (2, 0, 1, 6), (12, 11, 10, 9), (3, 12, 9, 0), (15, 20, 21, 17), (18, 22, 16, 14), (7, 22, 18, 19), (14, 15, 17, 18), (21, 4, 1, 17), (10, 8, 7, 19, 9), (9, 19, 1, 0), (0, 2, 13, 3), (1, 19, 18, 17)])
me_mesh_042.polygons.foreach_set('use_smooth', [0, 0, 0, 0, 0, 0, 0, 1, 0, 0, 1, 0, 0])
_uv = me_mesh_042.uv_layers.new(name='UVMap')
_uv.uv.foreach_set('vector', [0.5911, 0.03388, 0.5911, 0.125, 0.5, 0.125, 0.5, 0.03388, 0.5, 0.0, 0.5911, 0.0, 0.5911, 0.03388, 0.5, 0.03388, 0.75, 0.7161, 0.75, 0.7161, 0.8411, 0.7161, 0.8411, 0.7161, 0.5911, 0.875, 0.75, 0.7161, 0.8185, 0.7161, 0.5911, 0.0, 0.8411, 0.625, 0.75, 0.625, 0.75, 0.7161, 0.8411, 0.7161, 0.5911, 0.03388, 0.5, 0.03388, 0.5, 0.125, 0.5911, 0.125, 0.5, 0.0, 0.5, 0.03388, 0.5911, 0.03388, 0.5724, 0.0, 0.5911, 0.125, 0.625, 0.125, 0.625, 0.03388, 0.5911, 0.03388, 0.625, 0.875, 0.5911, 0.875, 0.5911, 0.9661, 0.625, 0.9661, 0.8411, 0.7161, 0.8411, 0.7161, 0.8411, 0.7161, 0.8411, 0.7161, 0.8411, 0.7161, 0.0, 0.0, 0.8411, 0.7161, 0.8411, 0.7161, 0.5911, 0.0, 0.5911, 0.9661, 0.5, 0.9661, 0.5, 0.875, 0.5911, 0.875, 0.5911, 0.0, 0.5724, 0.0, 0.5911, 0.03388, 0.625, 0.03388])
me_mesh_042.update()
me_mesh_042.normals_split_custom_set([tuple(v) for v in zip(*[iter([-2.866e-08, -1.0, 0.0, -2.866e-08, -1.0, 0.0, -2.866e-08, -1.0, 0.0, -2.866e-08, -1.0, 0.0, -0.7071, -0.7071, -3.161e-07, -0.7071, -0.7071, -3.161e-07, -0.7071, -0.7071, -3.161e-07, -0.7071, -0.7071, -3.161e-07, -5.653e-07, -7.451e-08, 1.0, -5.653e-07, -7.451e-08, 1.0, -5.653e-07, -7.451e-08, 1.0, -5.653e-07, -7.451e-08, 1.0, -0.7071, 1.505e-07, 0.7071, -0.7071, 1.505e-07, 0.7071, -0.7071, 1.505e-07, 0.7071, -0.7071, 1.505e-07, 0.7071, -4.21e-07, -1.0, -3.477e-08, -4.21e-07, -1.0, -3.477e-08, -4.21e-07, -1.0, -3.477e-08, -4.21e-07, -1.0, -3.477e-08, 1.0, -2.178e-07, 5.015e-07, 1.0, -2.178e-07, 5.015e-07, 1.0, -2.178e-07, 5.015e-07, 1.0, -2.178e-07, 5.015e-07, 0.7071, -8.207e-08, 0.7071, 0.7071, -8.207e-08, 0.7071, 0.7071, -8.207e-08, 0.7071, 0.7071, -8.207e-08, 0.7071, 0.7071, -0.7071, 3.512e-07, 0.7071, -0.7071, 3.512e-07, 0.7071, -0.7071, 3.512e-07, 0.7071, -0.7071, 3.512e-07, -2.041e-07, -1.0, 7.127e-07, -2.041e-07, -1.0, 7.127e-07, -2.041e-07, -1.0, 7.127e-07, -2.041e-07, -1.0, 7.127e-07, -4.182e-07, -4.08e-09, 1.0, -4.182e-07, -4.08e-09, 1.0, -4.182e-07, -4.08e-09, 1.0, -4.182e-07, -4.08e-09, 1.0, -4.182e-07, -4.08e-09, 1.0, -0.4591, -0.4515, 0.7651, -0.457, -0.4581, 0.7624, -0.4596, -0.4494, 0.766, -0.4606, -0.4422, 0.7696, -1.0, 8.597e-08, -3.688e-07, -1.0, 8.597e-08, -3.688e-07, -1.0, 8.597e-08, -3.688e-07, -1.0, 8.597e-08, -3.688e-07, 0.4869, -0.749, 0.4494, 0.4869, -0.749, 0.4494, 0.4575, -0.7625, 0.4575, 0.4575, -0.7625, 0.4575])] * 3)])
me_mesh_043 = bpy.data.meshes.new('mesh.043')
me_mesh_043.from_pydata([(0.1, 0.1, 0.4), (-0.1, -0.1, 0.4), (0.1, 0.1, 1.4), (1.4, 0.1, 1.4), (1.4, 0.1, 0.4), (-0.4, 0.1, 0.1), (1.4, 0.4, 0.1), (-0.4, -1.4, 0.1), (-0.1, -1.4, 0.4), (-0.1, -1.4, 1.4), (-0.1, -0.1, 1.4), (-1.4, 0.1, 0.1), (-1.4, -1.4, 0.1), (-1.4, 1.4, 0.1), (-0.1, 0.4, 0.1), (-0.1, 1.4, 0.1), (1.4, 1.4, 0.1), (0.4, -0.4, -0.1), (0.4, -0.1, -0.4), (0.1, -0.4, -0.4), (0.4, -1.4, -0.1), (1.4, -1.4, -0.1), (1.4, -0.4, -0.1), (1.4, -0.1, -1.4), (1.4, -0.1, -0.4), (0.4, -0.1, -1.4), (0.1, -0.4, -1.4), (0.1, -1.4, -1.4), (0.1, -1.4, -0.4)], [], [(1, 8, 9, 10), (8, 1, 5, 7), (2, 0, 1, 10), (6, 16, 15, 14), (4, 6, 14, 0), (5, 11, 12, 7), (14, 15, 13, 11, 5), (5, 1, 0, 14), (17, 22, 21, 20), (25, 23, 24, 18), (19, 28, 27, 26), (20, 28, 19, 17), (17, 19, 18), (26, 25, 18, 19), (24, 22, 17, 18), (0, 2, 3, 4)])
me_mesh_043.polygons.foreach_set('use_smooth', [0, 0, 0, 0, 0, 0, 0, 0, 0, 0, 0, 1, 0, 1, 0, 0])
_uv = me_mesh_043.uv_layers.new(name='UVMap')
_uv.uv.foreach_set('vector', [0.5911, 0.03388, 0.5911, 0.125, 0.5, 0.125, 0.5, 0.03388, 0.5911, 0.125, 0.5911, 0.03388, 0.8411, 0.6917, 0.8411, 0.625, 0.5, 0.0, 0.5911, 0.0, 0.5911, 0.03388, 0.5, 0.03388, 0.75, 0.7161, 0.75, 0.7161, 0.8411, 0.7161, 0.8411, 0.7161, 0.5911, 0.875, 0.75, 0.7161, 0.8185, 0.7161, 0.5911, 0.0, 0.8411, 0.6917, 0.8411, 0.7161, 0.8411, 0.625, 0.8411, 0.625, 0.8411, 0.7161, 0.8411, 0.7161, 0.8411, 0.7161, 0.8411, 0.7161, 0.8411, 0.7161, 0.0, 0.0, 0.5911, 0.03388, 0.5911, 0.0, 0.0, 0.0, 0.5911, 0.9661, 0.5911, 0.875, 0.5, 0.875, 0.5, 0.9661, 0.8411, 0.625, 0.75, 0.625, 0.75, 0.7161, 0.8411, 0.7161, 0.5911, 0.03388, 0.5, 0.03388, 0.5, 0.125, 0.5911, 0.125, 0.5, 0.0, 0.5, 0.03388, 0.5911, 0.03388, 0.5911, 0.0, 0.5911, 0.0, 0.5911, 0.03388, 0.625, 0.03388, 0.5911, 0.125, 0.625, 0.125, 0.625, 0.03388, 0.5911, 0.03388, 0.625, 0.875, 0.5911, 0.875, 0.5911, 0.9661, 0.625, 0.9661, 0.5911, 0.9661, 0.5, 0.9661, 0.5, 0.875, 0.5911, 0.875])
me_mesh_043.update()
me_mesh_043.normals_split_custom_set([tuple(v) for v in zip(*[iter([-1.0, -6.992e-08, 1.64e-14, -1.0, -6.992e-08, 1.64e-14, -1.0, -6.992e-08, 1.64e-14, -1.0, -6.992e-08, 1.64e-14, -0.7071, 1.53e-07, 0.7071, -0.7071, 1.53e-07, 0.7071, -0.7071, 1.53e-07, 0.7071, -0.7071, 1.53e-07, 0.7071, -0.7071, 0.7071, -1.844e-07, -0.7071, 0.7071, -1.844e-07, -0.7071, 0.7071, -1.844e-07, -0.7071, 0.7071, -1.844e-07, 4.967e-09, 2.608e-07, 1.0, 4.967e-09, 2.608e-07, 1.0, 4.967e-09, 2.608e-07, 1.0, 4.967e-09, 2.608e-07, 1.0, -5.017e-08, 0.7071, 0.7071, -5.017e-08, 0.7071, 0.7071, -5.017e-08, 0.7071, 0.7071, -5.017e-08, 0.7071, 0.7071, 3.974e-09, 2.633e-07, 1.0, 3.974e-09, 2.633e-07, 1.0, 3.974e-09, 2.633e-07, 1.0, 3.974e-09, 2.633e-07, 1.0, -5.435e-09, 2.477e-07, 1.0, -5.435e-09, 2.477e-07, 1.0, -5.435e-09, 2.477e-07, 1.0, -5.435e-09, 2.477e-07, 1.0, -5.435e-09, 2.477e-07, 1.0, -0.4575, 0.4575, 0.7625, -0.4575, 0.4575, 0.7625, -0.4575, 0.4575, 0.7625, -0.4575, 0.4575, 0.7625, 2.578e-07, 2.98e-08, -1.0, 2.578e-07, 2.98e-08, -1.0, 2.578e-07, 2.98e-08, -1.0, 2.578e-07, 2.98e-08, -1.0, -6.258e-07, -1.0, -3.725e-08, -6.258e-07, -1.0, -3.725e-08, -6.258e-07, -1.0, -3.725e-08, -6.258e-07, -1.0, -3.725e-08, 1.0, -6.482e-07, 2.608e-07, 1.0, -6.482e-07, 2.608e-07, 1.0, -6.482e-07, 2.608e-07, 1.0, -6.482e-07, 2.608e-07, 0.7071, -4.215e-07, -0.7071, 0.7071, -4.215e-07, -0.7071, 0.7071, -4.215e-07, -0.7071, 0.7071, -4.215e-07, -0.7071, 0.5774, -0.5774, -0.5774, 0.5774, -0.5774, -0.5774, 0.5774, -0.5774, -0.5774, 0.7071, -0.7071, 1.405e-07, 0.7071, -0.7071, 1.405e-07, 0.7071, -0.7071, 1.405e-07, 0.7071, -0.7071, 1.405e-07, -2.81e-07, -0.7071, -0.7071, -2.81e-07, -0.7071, -0.7071, -2.81e-07, -0.7071, -0.7071, -2.81e-07, -0.7071, -0.7071, -6.877e-08, 1.0, -2.751e-07, -6.877e-08, 1.0, -2.751e-07, -6.877e-08, 1.0, -2.751e-07, -6.877e-08, 1.0, -2.751e-07])] * 3)])
me_mesh_044 = bpy.data.meshes.new('mesh.044')
me_mesh_044.from_pydata([(-1.4, 1.4, 0.1), (-1.4, -0.4, 0.1), (1.4, 1.4, 0.1), (-1.4, -1.4, 0.1), (0.4, -0.1, -1.4), (1.4, -0.1, -1.4), (0.1, -0.4, -1.4), (0.1, -1.4, -1.4), (0.4, 0.1, 0.1), (0.4, -0.1, -0.1), (1.4, -0.1, -0.1), (1.4, 0.1, 0.1), (0.1, -0.4, -0.1), (-0.1, -0.4, 0.1), (-0.1, -1.4, 0.1), (0.1, -1.4, -0.1), (0.4, 1.4, 0.1)], [], [(15, 7, 6, 12), (1, 3, 14, 13), (12, 6, 4, 9), (14, 15, 12, 13), (10, 11, 8, 9), (8, 11, 2, 16), (8, 13, 12, 9), (16, 0, 1, 13, 8), (9, 4, 5, 10)])
_uv = me_mesh_044.uv_layers.new(name='UVMap')
_uv.uv.foreach_set('vector', [0.8411, 0.7161, 0.8411, 0.7161, 0.8411, 0.7161, 0.8411, 0.7161, 0.75, 0.7161, 0.75, 0.7161, 0.8297, 0.7161, 0.8297, 0.7161, 0.0, 0.0, 0.0, 0.0, 0.0, 0.0, 0.0, 0.0, 0.8297, 0.7161, 0.8411, 0.7161, 0.8411, 0.7161, 0.8297, 0.7161, 0.8411, 0.7161, 0.8411, 0.7047, 0.8411, 0.6827, 0.8411, 0.6917, 0.8411, 0.6827, 0.8411, 0.7047, 0.8411, 0.625, 0.8411, 0.625, 0.2133, 0.01694, 0.2133, -0.004714, 0.0, 0.0, 0.0, 0.0, 0.8411, 0.625, 0.8411, 0.625, 0.75, 0.7161, 0.7747, 0.6071, 0.2133, 0.01694, 0.8411, 0.6917, 0.8411, 0.6917, 0.8411, 0.7161, 0.8411, 0.7161])
me_mesh_044.update()
me_mesh_044.normals_split_custom_set([tuple(v) for v in zip(*[iter([1.0, 0.0, 0.0, 1.0, 0.0, 0.0, 1.0, 0.0, 0.0, 1.0, 0.0, 0.0, 0.0, 0.0, 1.0, 0.0, 0.0, 1.0, 0.0, 0.0, 1.0, 0.0, 0.0, 1.0, 0.7071, -0.7071, 0.0, 0.7071, -0.7071, 0.0, 0.7071, -0.7071, 0.0, 0.7071, -0.7071, 0.0, 0.7071, 0.0, 0.7071, 0.7071, 0.0, 0.7071, 0.7071, 0.0, 0.7071, 0.7071, 0.0, 0.7071, 1.054e-08, -0.7071, 0.7071, 1.054e-08, -0.7071, 0.7071, 1.054e-08, -0.7071, 0.7071, 1.054e-08, -0.7071, 0.7071, -1.146e-08, 8.597e-09, 1.0, -1.146e-08, 8.597e-09, 1.0, -1.146e-08, 8.597e-09, 1.0, -1.146e-08, 8.597e-09, 1.0, 0.5773, -0.5774, 0.5774, 0.5773, -0.5774, 0.5774, 0.5773, -0.5774, 0.5774, 0.5773, -0.5774, 0.5774, 1.196e-09, 1.292e-08, 1.0, 1.196e-09, 1.292e-08, 1.0, 1.196e-09, 1.292e-08, 1.0, 1.196e-09, 1.292e-08, 1.0, 1.196e-09, 1.292e-08, 1.0, 1.49e-08, -1.0, 0.0, 1.49e-08, -1.0, 0.0, 1.49e-08, -1.0, 0.0, 1.49e-08, -1.0, 0.0])] * 3)])
me_mesh_045 = bpy.data.meshes.new('mesh.045')
me_mesh_045.from_pydata([(1.4, -0.1, -0.4), (1.4, -0.4, -0.1), (1.4, -0.1, -1.4), (-1.4, -0.1, -1.4), (-1.4, -0.1, -0.4), (-1.4, -1.4, -0.1), (-1.4, -0.4, -0.1), (1.4, -1.4, -0.1), (1.4, 0.1, 0.4), (1.4, 0.4, 0.1), (1.4, 0.1, 1.4), (-1.4, 0.1, 1.4), (-1.4, 0.1, 0.4), (-1.4, 1.4, 0.1), (-1.4, 0.4, 0.1), (1.4, 1.4, 0.1)], [], [(7, 5, 6, 1), (6, 4, 0, 1), (8, 12, 11, 10), (15, 13, 14, 9), (14, 12, 8, 9), (0, 4, 3, 2)])
_uv = me_mesh_045.uv_layers.new(name='UVMap')
_uv.uv.foreach_set('vector', [0.8411, 0.625, 0.75, 0.625, 0.75, 0.7161, 0.8411, 0.7161, 0.625, 0.875, 0.5911, 0.875, 0.5911, 0.9661, 0.625, 0.9661, 0.5911, 0.9661, 0.5911, 0.875, 0.5, 0.875, 0.5, 0.9661, 0.8411, 0.625, 0.75, 0.625, 0.75, 0.7161, 0.8411, 0.7161, 0.625, 0.875, 0.5911, 0.875, 0.5911, 0.9661, 0.625, 0.9661, 0.5911, 0.9661, 0.5911, 0.875, 0.5, 0.875, 0.5, 0.9661])
me_mesh_045.update()
me_mesh_045.normals_split_custom_set([tuple(v) for v in zip(*[iter([7.344e-08, 2.98e-08, -1.0, 7.344e-08, 2.98e-08, -1.0, 7.344e-08, 2.98e-08, -1.0, 7.344e-08, 2.98e-08, -1.0, 2.258e-07, -0.7071, -0.7071, 2.258e-07, -0.7071, -0.7071, 2.258e-07, -0.7071, -0.7071, 2.258e-07, -0.7071, -0.7071, 2.554e-07, 1.0, 6.386e-08, 2.554e-07, 1.0, 6.386e-08, 2.554e-07, 1.0, 6.386e-08, 2.554e-07, 1.0, 6.386e-08, 5.215e-08, -5.96e-08, 1.0, 5.215e-08, -5.96e-08, 1.0, 5.215e-08, -5.96e-08, 1.0, 5.215e-08, -5.96e-08, 1.0, 2.195e-07, 0.7071, 0.7071, 2.195e-07, 0.7071, 0.7071, 2.195e-07, 0.7071, 0.7071, 2.195e-07, 0.7071, 0.7071, 2.554e-07, -1.0, 3.193e-08, 2.554e-07, -1.0, 3.193e-08, 2.554e-07, -1.0, 3.193e-08, 2.554e-07, -1.0, 3.193e-08])] * 3)])
me_mesh_047 = bpy.data.meshes.new('mesh.047')
me_mesh_047.from_pydata([(0.4, -0.1, -0.1), (0.4, 0.1, 0.1), (1.4, -0.1, -1.4), (0.4, -0.1, -1.4), (1.4, -0.1, -0.1), (1.4, 0.1, 0.1), (1.4, 1.4, 0.1), (0.4, 1.4, 0.1), (0.1, -0.1, 1.4), (0.1, -1.4, 1.4), (0.1, -1.4, 0.1), (-0.1, 0.1, 1.4), (0.1, 0.4, 0.1), (-0.1, 0.1, 0.4), (0.1, 1.4, 0.1), (-1.4, 0.1, 1.4), (0.1, -0.1, 0.4), (0.1, -0.4, 0.1), (0.1, -0.1, -0.4), (-0.1, -0.4, -0.1), (-1.4, -0.1, -1.4), (0.1, -0.1, -1.4), (-1.4, -0.1, -0.4), (-1.4, -0.4, -0.1), (-1.4, -1.4, -0.1), (-0.1, -1.4, -0.1), (-1.4, 0.1, 0.4), (-1.4, 0.4, 0.1), (-1.4, 1.4, 0.1)], [], [(1, 5, 6, 7), (5, 1, 0, 4), (3, 0, 18, 21), (12, 14, 28, 27), (1, 12, 13, 16), (8, 16, 13, 11), (25, 19, 17, 10), (26, 15, 11, 13), (27, 26, 13, 12), (0, 1, 16, 17), (10, 17, 16, 8, 9), (7, 14, 12, 1), (22, 20, 21, 18), (19, 25, 24, 23), (23, 22, 18, 19), (4, 0, 3, 2), (0, 17, 19, 18)])
me_mesh_047.polygons.foreach_set('use_smooth', [0, 0, 0, 0, 0, 0, 0, 0, 0, 0, 0, 0, 0, 0, 0, 0, 1])
_uv = me_mesh_047.uv_layers.new(name='UVMap')
_uv.uv.foreach_set('vector', [0.5911, 0.03388, 0.5911, 0.125, 0.5, 0.125, 0.5, 0.03388, 0.5911, 0.125, 0.5911, 0.03388, 0.625, 0.03388, 0.625, 0.125, 0.75, 0.7161, 0.8411, 0.7161, 0.0, 0.0, 0.0, 0.0, 0.5911, 0.03388, 0.5, 0.03388, 0.5, 0.125, 0.5911, 0.125, 0.5911, 0.03388, 0.8228, 0.7161, 0.5911, 0.03388, 0.5728, 0.0, 0.5, 0.0, 0.5728, 0.0, 0.5732, 0.03388, 0.5, 0.03388, 0.625, 0.875, 0.625, 0.9479, 0.5911, 0.9491, 0.5911, 0.875, 0.8411, 0.625, 0.75, 0.625, 0.75, 0.7161, 0.8411, 0.7161, 0.5911, 0.125, 0.625, 0.125, 0.625, 0.03388, 0.5911, 0.03388, 0.625, 0.03388, 0.5911, 0.03388, 0.5728, 0.9661, 0.5911, 0.9491, 0.5911, 0.875, 0.5911, 0.9491, 0.5728, 0.9661, 0.5, 0.9661, 0.5, 0.875, 0.5, 0.03388, 0.75, 0.7161, 0.8228, 0.7161, 0.5911, 0.03388, 0.8411, 0.625, 0.75, 0.625, 0.75, 0.7161, 0.8411, 0.7161, 0.5911, 0.03388, 0.5, 0.03388, 0.5, 0.125, 0.5911, 0.125, 0.5911, 0.125, 0.625, 0.125, 0.625, 0.03388, 0.5911, 0.03388, 0.8411, 0.625, 0.8411, 0.7161, 0.75, 0.7161, 0.75, 0.625, 0.625, 0.03388, 0.5911, 0.9491, 0.0, 0.0, 0.0, 0.0])
me_mesh_047.update()
me_mesh_047.normals_split_custom_set([tuple(v) for v in zip(*[iter([1.146e-08, -2.866e-08, 1.0, 1.146e-08, -2.866e-08, 1.0, 1.146e-08, -2.866e-08, 1.0, 1.146e-08, -2.866e-08, 1.0, 1.054e-08, -0.7071, 0.7071, 1.054e-08, -0.7071, 0.7071, 1.054e-08, -0.7071, 0.7071, 1.054e-08, -0.7071, 0.7071, -3.131e-07, -1.0, -2.376e-08, -3.131e-07, -1.0, -2.376e-08, -3.131e-07, -1.0, -2.376e-08, -3.131e-07, -1.0, -2.376e-08, 4.967e-09, 2.98e-08, 1.0, 4.967e-09, 2.98e-08, 1.0, 4.967e-09, 2.98e-08, 1.0, 4.967e-09, 2.98e-08, 1.0, 0.4575, 0.4575, 0.7625, 0.4575, 0.4575, 0.7625, 0.4575, 0.4575, 0.7625, 0.4575, 0.4575, 0.7625, 0.7071, 0.7071, 4.215e-08, 0.7071, 0.7071, 4.215e-08, 0.7071, 0.7071, 4.215e-08, 0.7071, 0.7071, 4.215e-08, 0.7071, -5.268e-09, -0.7071, 0.7071, -5.268e-09, -0.7071, 0.7071, -5.268e-09, -0.7071, 0.7071, -5.268e-09, -0.7071, 2.292e-08, 1.0, 5.502e-08, 2.292e-08, 1.0, 5.502e-08, 2.292e-08, 1.0, 5.502e-08, 2.292e-08, 1.0, 5.502e-08, 2.509e-08, 0.7071, 0.7071, 2.509e-08, 0.7071, 0.7071, 2.509e-08, 0.7071, 0.7071, 2.509e-08, 0.7071, 0.7071, 0.7625, -0.4575, 0.4575, 0.7625, -0.4575, 0.4575, 0.7625, -0.4575, 0.4575, 0.7625, -0.4575, 0.4575, 1.0, -1.178e-08, -1.88e-08, 1.0, -1.178e-08, -1.88e-08, 1.0, -1.178e-08, -1.88e-08, 1.0, -1.178e-08, -1.88e-08, 1.0, -1.178e-08, -1.88e-08, 1.134e-07, 3.239e-09, 1.0, 1.134e-07, 3.239e-09, 1.0, 1.134e-07, 3.239e-09, 1.0, 1.134e-07, 3.239e-09, 1.0, -2.98e-08, -1.0, -1.192e-08, -2.98e-08, -1.0, -1.192e-08, -2.98e-08, -1.0, -1.192e-08, -2.98e-08, -1.0, -1.192e-08, -1.719e-08, 1.49e-08, -1.0, -1.719e-08, 1.49e-08, -1.0, -1.719e-08, 1.49e-08, -1.0, -1.719e-08, 1.49e-08, -1.0, -6.272e-08, -0.7071, -0.7071, -6.272e-08, -0.7071, -0.7071, -6.272e-08, -0.7071, -0.7071, -6.272e-08, -0.7071, -0.7071, 1.49e-08, -1.0, 5.731e-09, 1.49e-08, -1.0, 5.731e-09, 1.49e-08, -1.0, 5.731e-09, 1.49e-08, -1.0, 5.731e-09, 0.4575, -0.7625, -0.4575, 0.4575, -0.7625, -0.4575, 0.4575, -0.7625, -0.4575, 0.4575, -0.7625, -0.4575])] * 3)])
me_mesh_048 = bpy.data.meshes.new('mesh.048')
me_mesh_048.from_pydata([(1.4, 0.1, 0.1), (1.4, -0.1, -0.1), (1.4, 1.4, 0.1), (-1.4, 1.4, 0.1), (-1.4, 0.1, 0.1), (-1.4, -0.1, -1.4), (-1.4, -0.1, -0.1), (1.4, -0.1, -1.4)], [], [(7, 1, 6, 5), (6, 1, 0, 4), (0, 2, 3, 4)])
_uv = me_mesh_048.uv_layers.new(name='UVMap')
_uv.uv.foreach_set('vector', [0.8411, 0.625, 0.8411, 0.7161, 0.75, 0.7161, 0.75, 0.625, 0.625, 0.875, 0.625, 0.9661, 0.5911, 0.9661, 0.5911, 0.875, 0.5911, 0.9661, 0.5, 0.9661, 0.5, 0.875, 0.5911, 0.875])
me_mesh_048.update()
me_mesh_048.normals_split_custom_set([tuple(v) for v in zip(*[iter([-7.184e-08, -1.0, -3.93e-08, -7.184e-08, -1.0, -3.93e-08, -7.184e-08, -1.0, -3.93e-08, -7.184e-08, -1.0, -3.93e-08, -2.314e-07, -0.7071, 0.7071, -2.314e-07, -0.7071, 0.7071, -2.314e-07, -0.7071, 0.7071, -2.314e-07, -0.7071, 0.7071, -2.62e-07, -2.866e-08, 1.0, -2.62e-07, -2.866e-08, 1.0, -2.62e-07, -2.866e-08, 1.0, -2.62e-07, -2.866e-08, 1.0])] * 3)])
me_mesh_049 = bpy.data.meshes.new('mesh.049')
me_mesh_049.from_pydata([(0.4, 0.1, -0.4), (0.4, 0.4, -0.1), (0.1, 0.4, -0.4), (0.4, 0.1, -1.4), (1.4, 0.1, -1.4), (1.4, 0.1, -0.4), (1.4, 1.4, -0.1), (1.4, 0.4, -0.1), (0.4, 1.4, -0.1), (0.1, 1.4, -0.4), (0.1, 1.4, -1.4), (0.1, 0.4, -1.4), (-0.4, -0.1, -0.4), (-0.4, -0.4, -0.1), (-0.1, -0.4, -0.4), (-0.4, -0.1, -1.4), (-1.4, -0.1, -1.4), (-1.4, -0.1, -0.4), (-1.4, -1.4, -0.1), (-1.4, -0.4, -0.1), (-0.4, -1.4, -0.1), (-0.1, -1.4, -0.4), (-0.1, -1.4, -1.4), (-0.1, -0.4, -1.4), (-0.4, 0.1, 0.4), (-0.4, 0.4, 0.1), (-0.1, 0.4, 0.4), (-0.4, 0.1, 1.4), (-1.4, 0.1, 1.4), (-1.4, 0.1, 0.4), (-1.4, 1.4, 0.1), (-1.4, 0.4, 0.1), (-0.4, 1.4, 0.1), (-0.1, 1.4, 0.4), (-0.1, 1.4, 1.4), (-0.1, 0.4, 1.4), (0.4, -0.1, 0.4), (0.4, -0.4, 0.1), (0.1, -0.4, 0.4), (0.4, -0.1, 1.4), (1.4, -0.1, 1.4), (1.4, -0.1, 0.4), (1.4, -1.4, 0.1), (1.4, -0.4, 0.1), (0.4, -1.4, 0.1), (0.1, -1.4, 0.4), (0.1, -1.4, 1.4), (0.1, -0.4, 1.4)], [], [(8, 6, 7, 1), (2, 11, 10, 9), (3, 11, 2, 0), (0, 2, 1), (9, 8, 1, 2), (7, 5, 0, 1), (12, 17, 16, 15), (20, 18, 19, 13), (14, 23, 22, 21), (15, 23, 14, 12), (12, 14, 13), (21, 20, 13, 14), (19, 17, 12, 13), (24, 29, 28, 27), (32, 30, 31, 25), (26, 35, 34, 33), (27, 35, 26, 24), (24, 26, 25), (33, 32, 25, 26), (31, 29, 24, 25), (36, 41, 40, 39), (44, 42, 43, 37), (38, 47, 46, 45), (39, 47, 38, 36), (36, 38, 37), (45, 44, 37, 38), (43, 41, 36, 37), (0, 5, 4, 3)])
me_mesh_049.polygons.foreach_set('use_smooth', [0, 0, 0, 0, 1, 0, 0, 0, 0, 1, 1, 0, 0, 0, 0, 0, 0, 0, 0, 0, 0, 0, 0, 0, 0, 0, 0, 0])
_uv = me_mesh_049.uv_layers.new(name='UVMap')
_uv.uv.foreach_set('vector', [0.8411, 0.625, 0.75, 0.625, 0.75, 0.7161, 0.8411, 0.7161, 0.5911, 0.03388, 0.5, 0.03388, 0.5, 0.125, 0.5911, 0.125, 0.5, 0.0, 0.5, 0.03388, 0.5911, 0.03388, 0.5911, 0.0, 0.5911, 0.0, 0.5911, 0.03388, 0.625, 0.03388, 0.5911, 0.125, 0.625, 0.125, 0.625, 0.03388, 0.5911, 0.03388, 0.625, 0.875, 0.5911, 0.875, 0.5911, 0.9661, 0.625, 0.9661, 0.5911, 0.9661, 0.5911, 0.875, 0.5, 0.875, 0.5, 0.9661, 0.8411, 0.625, 0.75, 0.625, 0.75, 0.7161, 0.8411, 0.7161, 0.5911, 0.03388, 0.5, 0.03388, 0.5, 0.125, 0.5911, 0.125, 0.5, 0.0, 0.5, 0.03388, 0.5911, 0.03388, 0.5911, 0.0, 0.5911, 0.0, 0.5911, 0.03388, 0.625, 0.03388, 0.5911, 0.125, 0.625, 0.125, 0.625, 0.03388, 0.5911, 0.03388, 0.625, 0.875, 0.5911, 0.875, 0.5911, 0.9661, 0.625, 0.9661, 0.5911, 0.9661, 0.5911, 0.875, 0.5, 0.875, 0.5, 0.9661, 0.8411, 0.625, 0.75, 0.625, 0.75, 0.7161, 0.8411, 0.7161, 0.5911, 0.03388, 0.5, 0.03388, 0.5, 0.125, 0.5911, 0.125, 0.5, 0.0, 0.5, 0.03388, 0.5911, 0.03388, 0.5911, 0.0, 0.5911, 0.0, 0.5911, 0.03388, 0.625, 0.03388, 0.5911, 0.125, 0.625, 0.125, 0.625, 0.03388, 0.5911, 0.03388, 0.625, 0.875, 0.5911, 0.875, 0.5911, 0.9661, 0.625, 0.9661, 0.5911, 0.9661, 0.5911, 0.875, 0.5, 0.875, 0.5, 0.9661, 0.8411, 0.625, 0.75, 0.625, 0.75, 0.7161, 0.8411, 0.7161, 0.5911, 0.03388, 0.5, 0.03388, 0.5, 0.125, 0.5911, 0.125, 0.5, 0.0, 0.5, 0.03388, 0.5911, 0.03388, 0.5911, 0.0, 0.5911, 0.0, 0.5911, 0.03388, 0.625, 0.03388, 0.5911, 0.125, 0.625, 0.125, 0.625, 0.03388, 0.5911, 0.03388, 0.625, 0.875, 0.5911, 0.875, 0.5911, 0.9661, 0.625, 0.9661, 0.5911, 0.9661, 0.5911, 0.875, 0.5, 0.875, 0.5, 0.9661])
me_mesh_049.update()
me_mesh_049.normals_split_custom_set([tuple(v) for v in zip(*[iter([0.0, 0.0, -1.0, 0.0, 0.0, -1.0, 0.0, 0.0, -1.0, 0.0, 0.0, -1.0, 1.0, 0.0, 0.0, 1.0, 0.0, 0.0, 1.0, 0.0, 0.0, 1.0, 0.0, 0.0, 0.7071, 0.7071, 0.0, 0.7071, 0.7071, 0.0, 0.7071, 0.7071, 0.0, 0.7071, 0.7071, 0.0, 0.5774, 0.5774, -0.5774, 0.5774, 0.5774, -0.5774, 0.5774, 0.5774, -0.5774, 0.7071, 0.0, -0.7071, 0.7071, 0.0, -0.7071, 0.7071, 0.0, -0.7071, 0.7071, 0.0, -0.7071, -1.756e-08, 0.7071, -0.7071, -1.756e-08, 0.7071, -0.7071, -1.756e-08, 0.7071, -0.7071, -1.756e-08, 0.7071, -0.7071, 1.49e-08, -1.0, 0.0, 1.49e-08, -1.0, 0.0, 1.49e-08, -1.0, 0.0, 1.49e-08, -1.0, 0.0, 0.0, 0.0, -1.0, 0.0, 0.0, -1.0, 0.0, 0.0, -1.0, 0.0, 0.0, -1.0, -1.0, 0.0, 0.0, -1.0, 0.0, 0.0, -1.0, 0.0, 0.0, -1.0, 0.0, 0.0, -0.7071, -0.7071, 0.0, -0.7071, -0.7071, 0.0, -0.5997, -0.5998, -0.5297, -0.5998, -0.5998, -0.5297, -0.5998, -0.5998, -0.5297, -0.5997, -0.5998, -0.5297, -0.5774, -0.5774, -0.5774, -0.7071, 0.0, -0.7071, -0.7071, 0.0, -0.7071, -0.7071, 0.0, -0.7071, -0.7071, 0.0, -0.7071, 0.0, -0.7071, -0.7071, 0.0, -0.7071, -0.7071, 0.0, -0.7071, -0.7071, 0.0, -0.7071, -0.7071, -1.49e-08, 1.0, 7.451e-09, -1.49e-08, 1.0, 7.451e-09, -1.49e-08, 1.0, 7.451e-09, -1.49e-08, 1.0, 7.451e-09, 0.0, 0.0, 1.0, 0.0, 0.0, 1.0, 0.0, 0.0, 1.0, 0.0, 0.0, 1.0, -1.0, 0.0, 7.451e-08, -1.0, 0.0, 7.451e-08, -1.0, 0.0, 7.451e-08, -1.0, 0.0, 7.451e-08, -0.7071, 0.7071, 5.268e-08, -0.7071, 0.7071, 5.268e-08, -0.7071, 0.7071, 5.268e-08, -0.7071, 0.7071, 5.268e-08, -0.5774, 0.5774, 0.5774, -0.5774, 0.5774, 0.5774, -0.5774, 0.5774, 0.5774, -0.7071, 0.0, 0.7071, -0.7071, 0.0, 0.7071, -0.7071, 0.0, 0.7071, -0.7071, 0.0, 0.7071, 0.0, 0.7071, 0.7071, 0.0, 0.7071, 0.7071, 0.0, 0.7071, 0.7071, 0.0, 0.7071, 0.7071, 1.49e-08, -1.0, 0.0, 1.49e-08, -1.0, 0.0, 1.49e-08, -1.0, 0.0, 1.49e-08, -1.0, 0.0, 0.0, 0.0, 1.0, 0.0, 0.0, 1.0, 0.0, 0.0, 1.0, 0.0, 0.0, 1.0, 1.0, 0.0, -5.96e-08, 1.0, 0.0, -5.96e-08, 1.0, 0.0, -5.96e-08, 1.0, 0.0, -5.96e-08, 0.7071, -0.7071, -3.512e-08, 0.7071, -0.7071, -3.512e-08, 0.7071, -0.7071, -3.512e-08, 0.7071, -0.7071, -3.512e-08, 0.5774, -0.5774, 0.5774, 0.5774, -0.5774, 0.5774, 0.5774, -0.5774, 0.5774, 0.7071, 0.0, 0.7071, 0.7071, 0.0, 0.7071, 0.7071, 0.0, 0.7071, 0.7071, 0.0, 0.7071, 0.0, -0.7071, 0.7071, 0.0, -0.7071, 0.7071, 0.0, -0.7071, 0.7071, 0.0, -0.7071, 0.7071, -1.49e-08, 1.0, 0.0, -1.49e-08, 1.0, 0.0, -1.49e-08, 1.0, 0.0, -1.49e-08, 1.0, 0.0])] * 3)])
me_mesh_052 = bpy.data.meshes.new('mesh.052')
me_mesh_052.from_pydata([(-0.1, 0.1, 0.4), (0.1, -0.1, 0.4), (-0.1, 0.1, 1.4), (-0.1, 1.4, 1.4), (-0.1, 1.4, 0.4), (-0.4, 1.4, 0.1), (1.4, -0.4, 0.1), (1.4, -0.1, 0.4), (1.4, -0.1, 1.4), (0.1, -0.1, 1.4), (1.4, -1.4, 0.1), (-1.4, 1.4, 0.1), (-0.1, -0.4, -1.4), (-0.1, -1.4, -1.4), (-0.4, -0.1, -1.4), (-1.4, -0.1, -1.4), (0.1, -0.4, 0.1), (-0.1, -0.4, -0.1), (-0.1, -1.4, -0.1), (0.1, -1.4, 0.1), (-0.4, -0.1, -0.1), (-0.4, 0.1, 0.1), (-1.4, 0.1, 0.1), (-1.4, -0.1, -0.1), (0.4, 0.1, -0.4), (0.4, 0.4, -0.1), (0.1, 0.4, -0.4), (0.4, 0.1, -1.4), (1.4, 0.1, -1.4), (1.4, 0.1, -0.4), (1.4, 1.4, -0.1), (1.4, 0.4, -0.1), (0.4, 1.4, -0.1), (0.1, 1.4, -0.4), (0.1, 1.4, -1.4), (0.1, 0.4, -1.4)], [], [(1, 7, 8, 9), (17, 12, 13, 18), (2, 0, 1, 9), (23, 15, 14, 20), (5, 11, 22, 21), (7, 1, 16, 6), (20, 14, 12, 17), (20, 17, 16, 1, 0, 21), (4, 5, 21, 0), (22, 23, 20, 21), (18, 19, 16, 17), (16, 19, 10, 6), (24, 29, 28, 27), (32, 30, 31, 25), (26, 35, 34, 33), (27, 35, 26, 24), (24, 26, 25), (33, 32, 25, 26), (31, 29, 24, 25), (0, 2, 3, 4)])
me_mesh_052.polygons.foreach_set('use_smooth', [0, 0, 0, 0, 0, 0, 0, 1, 0, 1, 0, 0, 0, 0, 0, 0, 0, 0, 1, 0])
_uv = me_mesh_052.uv_layers.new(name='UVMap')
_uv.uv.foreach_set('vector', [0.5911, 0.03388, 0.5911, 0.125, 0.5, 0.125, 0.5, 0.03388, 0.8411, 0.6917, 0.8411, 0.6917, 0.8411, 0.7161, 0.8411, 0.7161, 0.5, 0.0, 0.5911, 0.0, 0.5911, 0.03388, 0.5, 0.03388, 0.8411, 0.7161, 0.8411, 0.7161, 0.8411, 0.7161, 0.8411, 0.7161, 0.75, 0.7161, 0.75, 0.7161, 0.8297, 0.7161, 0.8297, 0.7161, 0.5911, 0.125, 0.5911, 0.03388, 0.7996, 0.5775, 0.8411, 0.625, 0.0, 0.0, 0.0, 0.0, 0.0, 0.0, 0.0, 0.0, 0.0, 0.0, 0.0, 0.0, 0.2133, 0.01694, 0.5911, 0.03388, 0.5911, 0.0, 0.2133, -0.004714, 0.5911, 0.875, 0.75, 0.7161, 0.7747, 0.6071, 0.5911, 0.0, 0.8297, 0.7161, 0.8411, 0.7161, 0.8411, 0.7161, 0.8297, 0.7161, 0.8411, 0.7161, 0.8411, 0.7047, 0.8411, 0.6827, 0.8411, 0.6917, 0.8411, 0.6827, 0.8411, 0.7047, 0.8411, 0.625, 0.8411, 0.625, 0.5911, 0.9661, 0.5911, 0.875, 0.5, 0.875, 0.5, 0.9661, 0.8411, 0.625, 0.75, 0.625, 0.75, 0.7161, 0.8411, 0.7161, 0.5911, 0.03388, 0.5, 0.03388, 0.5, 0.125, 0.5911, 0.125, 0.5, 0.0, 0.5, 0.03388, 0.5911, 0.03388, 0.5911, 0.0, 0.5911, 0.0, 0.5911, 0.03388, 0.625, 0.03388, 0.5911, 0.125, 0.625, 0.125, 0.625, 0.03388, 0.5911, 0.03388, 0.625, 0.875, 0.5911, 0.875, 0.5911, 0.9661, 0.625, 0.9661, 0.5911, 0.9661, 0.5, 0.9661, 0.5, 0.875, 0.5911, 0.875])
me_mesh_052.update()
me_mesh_052.normals_split_custom_set([tuple(v) for v in zip(*[iter([5.731e-09, -1.0, 0.0, 5.731e-09, -1.0, 0.0, 5.731e-09, -1.0, 0.0, 5.731e-09, -1.0, 0.0, -1.0, 0.0, 0.0, -1.0, 0.0, 0.0, -1.0, 0.0, 0.0, -1.0, 0.0, 0.0, -0.7071, -0.7071, 0.0, -0.7071, -0.7071, 0.0, -0.7071, -0.7071, 0.0, -0.7071, -0.7071, 0.0, -2.98e-08, -1.0, 0.0, -2.98e-08, -1.0, 0.0, -2.98e-08, -1.0, 0.0, -2.98e-08, -1.0, 0.0, -1.146e-09, 0.0, 1.0, -1.146e-09, 0.0, 1.0, -1.146e-09, 0.0, 1.0, -1.146e-09, 0.0, 1.0, -3.242e-08, -0.7071, 0.7071, -3.242e-08, -0.7071, 0.7071, -3.242e-08, -0.7071, 0.7071, -3.242e-08, -0.7071, 0.7071, -0.7071, -0.7071, 0.0, -0.7071, -0.7071, 0.0, -0.7071, -0.7071, 0.0, -0.7071, -0.7071, 0.0, -0.04217, -0.7065, 0.7065, -0.5774, -0.5773, 0.5774, -0.5774, -0.5773, 0.5774, -0.5774, -0.5773, 0.5774, -0.5774, -0.5773, 0.5774, -0.04217, -0.7064, 0.7066, -0.7071, 4.053e-08, 0.7071, -0.7071, 4.053e-08, 0.7071, -0.7071, 4.053e-08, 0.7071, -0.7071, 4.053e-08, 0.7071, -5.268e-09, -0.7071, 0.7071, -5.268e-09, -0.7071, 0.7071, -0.04217, -0.7065, 0.7065, -0.04217, -0.7064, 0.7066, -0.7071, 3.161e-08, 0.7071, -0.7071, 3.161e-08, 0.7071, -0.7071, 3.161e-08, 0.7071, -0.7071, 3.161e-08, 0.7071, -5.731e-09, 0.0, 1.0, -5.731e-09, 0.0, 1.0, -5.731e-09, 0.0, 1.0, -5.731e-09, 0.0, 1.0, 1.49e-07, 1.0, 2.235e-08, 1.49e-07, 1.0, 2.235e-08, 1.49e-07, 1.0, 2.235e-08, 1.49e-07, 1.0, 2.235e-08, -5.007e-07, 1.137e-13, -1.0, -5.007e-07, 1.137e-13, -1.0, -5.007e-07, 1.137e-13, -1.0, -5.007e-07, 1.137e-13, -1.0, 1.0, -1.639e-07, -5.066e-07, 1.0, -1.639e-07, -5.066e-07, 1.0, -1.639e-07, -5.066e-07, 1.0, -1.639e-07, -5.066e-07, 0.7071, 0.7071, -3.161e-07, 0.7071, 0.7071, -3.161e-07, 0.7071, 0.7071, -3.161e-07, 0.7071, 0.7071, -3.161e-07, 0.5774, 0.5774, -0.5774, 0.5774, 0.5774, -0.5774, 0.5774, 0.5774, -0.5774, 0.7071, -1.229e-07, -0.7071, 0.7071, -1.229e-07, -0.7071, 0.7071, -1.229e-07, -0.7071, 0.7071, -1.229e-07, -0.7071, -3.161e-07, 0.7071, -0.7071, -3.161e-07, 0.7071, -0.7071, -3.161e-07, 0.7071, -0.7071, -3.161e-07, 0.7071, -0.7071, -1.0, 6.877e-08, 0.0, -1.0, 6.877e-08, 0.0, -1.0, 6.877e-08, 0.0, -1.0, 6.877e-08, 0.0])] * 3)])
me_mesh_055 = bpy.data.meshes.new('mesh.055')
me_mesh_055.from_pydata([(0.1, -0.1, 0.1), (-0.1, -1.4, -1.4), (-0.1, -1.4, -0.1), (1.4, -1.4, 0.1), (0.1, -1.4, 0.1), (1.4, -0.1, 0.1), (1.4, 0.1, -0.1), (1.4, 0.1, -1.4), (-0.1, 0.1, 0.1), (0.1, 1.4, -1.4), (0.1, 1.4, -0.1), (-1.4, 1.4, 0.1), (-0.1, 1.4, 0.1), (-1.4, 0.1, 0.1), (-1.4, -0.1, -0.1), (-1.4, -0.1, -1.4), (-0.4, -0.1, -0.1), (-0.1, -0.4, -0.1), (-0.1, -0.4, -1.4), (-0.4, -0.1, -1.4), (0.4, 0.1, -0.1), (0.1, 0.4, -0.1), (0.1, 0.4, -1.4), (0.4, 0.1, -1.4)], [], [(5, 0, 4, 3), (21, 22, 9, 10), (16, 14, 15, 19), (6, 20, 0, 5), (13, 8, 12, 11), (17, 18, 1, 2), (20, 6, 7, 23), (16, 17, 0, 8), (16, 19, 18, 17), (4, 0, 17, 2), (20, 21, 8, 0), (20, 23, 22, 21), (12, 8, 21, 10), (14, 16, 8, 13)])
me_mesh_055.polygons.foreach_set('use_smooth', [0, 0, 0, 0, 0, 0, 0, 0, 0, 0, 0, 0, 1, 1])
_uv = me_mesh_055.uv_layers.new(name='UVMap')
_uv.uv.foreach_set('vector', [0.8411, 0.625, 0.8411, 0.7161, 0.75, 0.7161, 0.75, 0.625, 0.5911, 0.9477, 0.5, 0.9477, 0.5, 0.875, 0.5911, 0.875, 0.5911, 0.05077, 0.5911, 0.125, 0.5, 0.125, 0.5, 0.05077, 0.5911, 0.125, 0.5911, 0.05231, 0.625, 0.03388, 0.625, 0.125, 0.8411, 0.625, 0.8411, 0.7161, 0.75, 0.7161, 0.75, 0.625, 0.5911, 0.9492, 0.5, 0.9492, 0.5, 0.875, 0.5911, 0.875, 0.5911, 0.05231, 0.5911, 0.125, 0.5, 0.125, 0.5, 0.05231, 0.5911, 0.9661, 0.5911, 0.9492, 0.6133, 0.9661, 0.6022, 0.9661, 0.5911, 0.9661, 0.5, 0.9661, 0.5, 0.9492, 0.5911, 0.9492, 0.625, 0.875, 0.6133, 0.9661, 0.5911, 0.9492, 0.5911, 0.875, 0.5911, 0.9661, 0.5911, 0.9477, 0.6153, 0.9661, 0.6032, 0.9661, 0.5911, 0.05231, 0.5, 0.05231, 0.5, 0.03388, 0.5911, 0.03388, 0.625, 0.875, 0.6153, 0.9661, 0.5911, 0.9477, 0.5911, 0.875, 0.5911, 0.125, 0.5911, 0.05077, 0.625, 0.03388, 0.625, 0.125])
me_mesh_055.update()
me_mesh_055.normals_split_custom_set([tuple(v) for v in zip(*[iter([-4.409e-07, -6.877e-08, 1.0, -4.409e-07, -6.877e-08, 1.0, -4.409e-07, -6.877e-08, 1.0, -4.409e-07, -6.877e-08, 1.0, 1.0, -3.439e-08, 4.298e-07, 1.0, -3.439e-08, 4.298e-07, 1.0, -3.439e-08, 4.298e-07, 1.0, -3.439e-08, 4.298e-07, 2.235e-07, -1.0, -6.877e-08, 2.235e-07, -1.0, -6.877e-08, 2.235e-07, -1.0, -6.877e-08, 2.235e-07, -1.0, -6.877e-08, -2.863e-07, 0.7071, 0.7071, -2.863e-07, 0.7071, 0.7071, -2.863e-07, 0.7071, 0.7071, -2.863e-07, 0.7071, 0.7071, -4.409e-07, -6.877e-08, 1.0, -4.409e-07, -6.877e-08, 1.0, -4.409e-07, -6.877e-08, 1.0, -4.409e-07, -6.877e-08, 1.0, -1.0, -1.032e-07, -4.298e-07, -1.0, -1.032e-07, -4.298e-07, -1.0, -1.032e-07, -4.298e-07, -1.0, -1.032e-07, -4.298e-07, -9.686e-08, 1.0, 7.451e-08, -9.686e-08, 1.0, 7.451e-08, -9.686e-08, 1.0, 7.451e-08, -9.686e-08, 1.0, 7.451e-08, -0.3482, -0.3482, 0.8704, -0.3482, -0.3482, 0.8704, -0.3482, -0.3482, 0.8704, -0.3482, -0.3482, 0.8704, -0.7071, -0.7071, -3.512e-07, -0.7071, -0.7071, -3.512e-07, -0.7071, -0.7071, -3.512e-07, -0.7071, -0.7071, -3.512e-07, -0.7071, -1.237e-07, 0.7071, -0.7071, -1.237e-07, 0.7071, -0.7071, -1.237e-07, 0.7071, -0.7071, -1.237e-07, 0.7071, 0.3482, 0.3482, 0.8704, 0.3482, 0.3482, 0.8704, 0.3482, 0.3482, 0.8704, 0.3482, 0.3482, 0.8704, 0.7071, 0.7071, 3.647e-07, 0.7071, 0.7071, 3.647e-07, 0.7071, 0.7071, 3.647e-07, 0.7071, 0.7071, 3.647e-07, 0.7071, -1.603e-08, 0.7071, 0.7071, -1.603e-08, 0.7071, 0.7071, -1.603e-08, 0.7071, 0.7071, -1.603e-08, 0.7071, -3.161e-07, -0.7071, 0.7071, -3.161e-07, -0.7071, 0.7071, -3.161e-07, -0.7071, 0.7071, -3.161e-07, -0.7071, 0.7071])] * 3)])
me_mesh_056 = bpy.data.meshes.new('mesh.056')
me_mesh_056.from_pydata([(0.1, 0.1, 0.1), (0.1, -0.1, -0.1), (-0.1, -0.1, 0.1), (0.1, 0.1, 1.4), (1.4, 0.1, 1.4), (1.4, 0.1, 0.1), (1.4, -1.4, -0.1), (1.4, -0.1, -0.1), (0.1, -1.4, -0.1), (-0.1, -1.4, 0.1), (-0.1, -1.4, 1.4), (-0.1, -0.1, 1.4), (-0.1, 0.1, 0.1), (-0.1, -0.1, -0.1), (0.1, 0.1, -0.1), (-0.1, 1.4, 0.1), (-1.4, 1.4, 0.1), (-1.4, 0.1, 0.1), (-1.4, -0.1, -1.4), (-1.4, -0.1, -0.1), (-0.1, -0.1, -1.4), (0.1, 0.1, -1.4), (0.1, 1.4, -1.4), (0.1, 1.4, -0.1)], [], [(8, 1, 7, 6), (2, 9, 10, 11), (3, 0, 2, 11), (0, 1, 2), (9, 2, 1, 8), (7, 1, 0, 5), (12, 15, 16, 17), (20, 13, 19, 18), (14, 21, 22, 23), (15, 12, 14, 23), (12, 13, 14), (21, 14, 13, 20), (19, 13, 12, 17), (0, 3, 4, 5)])
me_mesh_056.polygons.foreach_set('use_smooth', [0, 0, 0, 0, 0, 0, 0, 0, 0, 0, 0, 0, 1, 0])
_uv = me_mesh_056.uv_layers.new(name='UVMap')
_uv.uv.foreach_set('vector', [0.8411, 0.625, 0.8411, 0.7161, 0.75, 0.7161, 0.75, 0.625, 0.5911, 0.03388, 0.5911, 0.125, 0.5, 0.125, 0.5, 0.03388, 0.5, 0.0, 0.5911, 0.0, 0.5911, 0.03388, 0.5, 0.03388, 0.5911, 0.0, 0.625, 0.03388, 0.5911, 0.03388, 0.5911, 0.125, 0.5911, 0.03388, 0.625, 0.03388, 0.625, 0.125, 0.625, 0.875, 0.625, 0.9661, 0.5911, 0.9661, 0.5911, 0.875, 0.5911, 0.9661, 0.5, 0.9661, 0.5, 0.875, 0.5911, 0.875, 0.8411, 0.625, 0.8411, 0.7161, 0.75, 0.7161, 0.75, 0.625, 0.5911, 0.03388, 0.5911, 0.125, 0.5, 0.125, 0.5, 0.03388, 0.5, 0.0, 0.5911, 0.0, 0.5911, 0.03388, 0.5, 0.03388, 0.5911, 0.0, 0.625, 0.03388, 0.5911, 0.03388, 0.5911, 0.125, 0.5911, 0.03388, 0.625, 0.03388, 0.625, 0.125, 0.625, 0.875, 0.625, 0.9661, 0.5911, 0.9661, 0.5911, 0.875, 0.5911, 0.9661, 0.5, 0.9661, 0.5, 0.875, 0.5911, 0.875])
me_mesh_056.update()
me_mesh_056.normals_split_custom_set([tuple(v) for v in zip(*[iter([4.32e-07, 6.727e-14, -1.0, 4.32e-07, 6.727e-14, -1.0, 4.32e-07, 6.727e-14, -1.0, 4.32e-07, 6.727e-14, -1.0, -1.0, -1.146e-07, -4.298e-07, -1.0, -1.146e-07, -4.298e-07, -1.0, -1.146e-07, -4.298e-07, -1.0, -1.146e-07, -4.298e-07, -0.7071, 0.7071, -3.039e-07, -0.7071, 0.7071, -3.039e-07, -0.7071, 0.7071, -3.039e-07, -0.7071, 0.7071, -3.039e-07, -0.5774, 0.5774, -0.5774, -0.5774, 0.5774, -0.5774, -0.5774, 0.5774, -0.5774, -0.7071, -8.105e-08, -0.7071, -0.7071, -8.105e-08, -0.7071, -0.7071, -8.105e-08, -0.7071, -0.7071, -8.105e-08, -0.7071, 2.229e-07, 0.7071, -0.7071, 2.229e-07, 0.7071, -0.7071, 2.229e-07, 0.7071, -0.7071, 2.229e-07, 0.7071, -0.7071, 9.699e-08, -3.153e-14, 1.0, 9.699e-08, -3.153e-14, 1.0, 9.699e-08, -3.153e-14, 1.0, 9.699e-08, -3.153e-14, 1.0, -3.783e-07, -1.0, 2.822e-08, -3.783e-07, -1.0, 2.822e-08, -3.783e-07, -1.0, 2.822e-08, -3.783e-07, -1.0, 2.822e-08, 1.0, -3.439e-07, -1.146e-07, 1.0, -3.439e-07, -1.146e-07, 1.0, -3.439e-07, -1.146e-07, 1.0, -3.439e-07, -1.146e-07, 0.7071, -2.452e-07, 0.7071, 0.7071, -2.452e-07, 0.7071, 0.7071, -2.452e-07, 0.7071, 0.7071, -2.452e-07, 0.7071, 0.5774, -0.5774, 0.5774, 0.5774, -0.5774, 0.5774, 0.5774, -0.5774, 0.5774, 0.7071, -0.7071, -6.079e-08, 0.7071, -0.7071, -6.079e-08, 0.7071, -0.7071, -6.079e-08, 0.7071, -0.7071, -6.079e-08, -1.743e-07, -0.7071, 0.7071, -1.743e-07, -0.7071, 0.7071, -1.743e-07, -0.7071, 0.7071, -1.743e-07, -0.7071, 0.7071, -1.146e-07, 1.0, 8.817e-09, -1.146e-07, 1.0, 8.817e-09, -1.146e-07, 1.0, 8.817e-09, -1.146e-07, 1.0, 8.817e-09])] * 3)])
me_mesh_057 = bpy.data.meshes.new('mesh.057')
me_mesh_057.from_pydata([(-0.1, 0.1, 0.1), (-0.1, -0.1, -0.1), (0.1, 0.1, -0.1), (-0.1, 1.4, 0.1), (-1.4, 1.4, 0.1), (-1.4, 0.1, 0.1), (-1.4, -0.1, -1.4), (-1.4, -0.1, -0.1), (-0.1, -0.1, -1.4), (0.1, 0.1, -1.4), (0.1, 1.4, -1.4), (0.1, 1.4, -0.1)], [], [(8, 1, 7, 6), (2, 9, 10, 11), (3, 0, 2, 11), (0, 1, 2), (9, 2, 1, 8), (7, 1, 0, 5), (0, 3, 4, 5)])
me_mesh_057.polygons.foreach_set('use_smooth', [0, 0, 0, 0, 0, 1, 0])
_uv = me_mesh_057.uv_layers.new(name='UVMap')
_uv.uv.foreach_set('vector', [0.8411, 0.625, 0.8411, 0.7161, 0.75, 0.7161, 0.75, 0.625, 0.5911, 0.03388, 0.5911, 0.125, 0.5, 0.125, 0.5, 0.03388, 0.5, 0.0, 0.5911, 0.0, 0.5911, 0.03388, 0.5, 0.03388, 0.5911, 0.0, 0.625, 0.03388, 0.5911, 0.03388, 0.5911, 0.125, 0.5911, 0.03388, 0.625, 0.03388, 0.625, 0.125, 0.625, 0.875, 0.625, 0.9661, 0.5911, 0.9661, 0.5911, 0.875, 0.5911, 0.9661, 0.5, 0.9661, 0.5, 0.875, 0.5911, 0.875])
me_mesh_057.update()
me_mesh_057.normals_split_custom_set([tuple(v) for v in zip(*[iter([-3.783e-07, -1.0, 2.822e-08, -3.783e-07, -1.0, 2.822e-08, -3.783e-07, -1.0, 2.822e-08, -3.783e-07, -1.0, 2.822e-08, 1.0, -3.439e-07, -1.146e-07, 1.0, -3.439e-07, -1.146e-07, 1.0, -3.439e-07, -1.146e-07, 1.0, -3.439e-07, -1.146e-07, 0.7071, -2.452e-07, 0.7071, 0.7071, -2.452e-07, 0.7071, 0.7071, -2.452e-07, 0.7071, 0.7071, -2.452e-07, 0.7071, 0.5774, -0.5774, 0.5774, 0.5774, -0.5774, 0.5774, 0.5774, -0.5774, 0.5774, 0.7071, -0.7071, -6.079e-08, 0.7071, -0.7071, -6.079e-08, 0.7071, -0.7071, -6.079e-08, 0.7071, -0.7071, -6.079e-08, -1.743e-07, -0.7071, 0.7071, -1.743e-07, -0.7071, 0.7071, -1.743e-07, -0.7071, 0.7071, -1.743e-07, -0.7071, 0.7071, 9.699e-08, -3.153e-14, 1.0, 9.699e-08, -3.153e-14, 1.0, 9.699e-08, -3.153e-14, 1.0, 9.699e-08, -3.153e-14, 1.0])] * 3)])
me_mesh_002 = bpy.data.meshes.new('mesh.002')
me_mesh_002.from_pydata([(-0.1, -0.1, 0.4), (0.1, 0.1, 0.4), (-0.1, -0.1, 1.4), (-0.1, -1.4, 0.4), (1.4, 0.1, 0.4), (1.4, 0.1, 1.4), (0.1, 0.1, 1.4), (-0.1, 1.4, 0.1), (-1.4, 1.4, 0.1), (-0.4, 0.1, 0.1), (-1.4, 0.1, 0.1), (-1.4, -1.4, 0.1), (-0.4, -1.4, 0.1), (-0.1, -1.4, 1.4), (0.1, 0.4, -1.4), (0.4, 0.1, -1.4), (0.1, 1.4, -1.4), (0.4, 0.1, 0.1), (0.1, 0.4, -0.1), (-0.1, 0.4, 0.1), (1.4, 0.1, -1.4), (1.4, 0.1, 0.1), (0.1, 1.4, -0.1), (-0.1, 1.4, 0.1), (-1.4, 1.4, 0.1), (0.1, 1.4, -0.1)], [(23, 24), (23, 25)], [(1, 6, 5, 4), (2, 6, 1, 0), (12, 9, 10, 11), (3, 0, 9, 12), (15, 17, 21, 20), (18, 14, 16, 22), (7, 19, 18, 22), (14, 18, 17, 15), (21, 17, 1, 4), (10, 9, 19, 7, 8), (9, 0, 1, 19), (0, 3, 13, 2), (18, 19, 1, 17)])
me_mesh_002.polygons.foreach_set('use_smooth', [0, 0, 0, 0, 0, 0, 0, 1, 0, 0, 1, 0, 0])
_uv = me_mesh_002.uv_layers.new(name='UVMap')
_uv.uv.foreach_set('vector', [0.5911, 0.03388, 0.5, 0.03388, 0.5, 0.125, 0.5911, 0.125, 0.5, 0.0, 0.5, 0.03388, 0.5911, 0.03388, 0.5911, 0.0, 0.75, 0.7161, 0.8411, 0.7161, 0.8411, 0.7161, 0.75, 0.7161, 0.5911, 0.875, 0.5911, 0.0, 0.8185, 0.7161, 0.75, 0.7161, 0.8411, 0.625, 0.8411, 0.7161, 0.75, 0.7161, 0.75, 0.625, 0.5911, 0.03388, 0.5911, 0.125, 0.5, 0.125, 0.5, 0.03388, 0.5, 0.0, 0.5724, 0.0, 0.5911, 0.03388, 0.5, 0.03388, 0.5911, 0.125, 0.5911, 0.03388, 0.625, 0.03388, 0.625, 0.125, 0.625, 0.875, 0.625, 0.9661, 0.5911, 0.9661, 0.5911, 0.875, 0.8411, 0.7161, 0.8411, 0.7161, 0.8411, 0.7161, 0.8411, 0.7161, 0.8411, 0.7161, 0.0, 0.0, 0.5911, 0.0, 0.8411, 0.7161, 0.8411, 0.7161, 0.5911, 0.9661, 0.5911, 0.875, 0.5, 0.875, 0.5, 0.9661, 0.5911, 0.03388, 0.5724, 0.0, 0.5911, 0.0, 0.625, 0.03388])
me_mesh_002.update()
me_mesh_002.normals_split_custom_set([tuple(v) for v in zip(*[iter([0.0, 1.0, 0.0, 0.0, 1.0, 0.0, 0.0, 1.0, 0.0, 0.0, 1.0, 0.0, -0.7071, 0.7071, 0.0, -0.7071, 0.7071, 0.0, -0.7071, 0.7071, 0.0, -0.7071, 0.7071, 0.0, 0.0, 0.0, 1.0, 0.0, 0.0, 1.0, 0.0, 0.0, 1.0, 0.0, 0.0, 1.0, -0.7071, 0.0, 0.7071, -0.7071, 0.0, 0.7071, -0.7071, 0.0, 0.7071, -0.7071, 0.0, 0.7071, 0.0, 1.0, 0.0, 0.0, 1.0, 0.0, 0.0, 1.0, 0.0, 0.0, 1.0, 0.0, 1.0, 0.0, 0.0, 1.0, 0.0, 0.0, 1.0, 0.0, 0.0, 1.0, 0.0, 0.0, 0.7071, 0.0, 0.7071, 0.7071, 0.0, 0.7071, 0.7071, 0.0, 0.7071, 0.7071, 0.0, 0.7071, 0.7071, 0.7071, 0.0, 0.7071, 0.7071, 0.0, 0.7071, 0.7071, 0.0, 0.7071, 0.7071, 0.0, 0.0, 1.0, 0.0, 0.0, 1.0, 0.0, 0.0, 1.0, 0.0, 0.0, 1.0, 0.0, 0.0, 0.0, 1.0, 0.0, 0.0, 1.0, 0.0, 0.0, 1.0, 0.0, 0.0, 1.0, 0.0, 0.0, 1.0, -0.4577, 0.4564, 0.763, -0.4562, 0.4655, 0.7584, -0.4573, 0.4583, 0.7621, -0.4599, 0.4498, 0.7657, -1.0, 0.0, 0.0, -1.0, 0.0, 0.0, -1.0, 0.0, 0.0, -1.0, 0.0, 0.0, 0.4575, 0.7625, 0.4575, 0.4575, 0.7625, 0.4575, 0.4575, 0.7625, 0.4575, 0.4575, 0.7625, 0.4575])] * 3)])
me_mesh_003 = bpy.data.meshes.new('mesh.003')
me_mesh_003.from_pydata([(1.4, 1.0, -1.3), (1.4, -1.0, -1.3), (-1.4, 1.0, -1.3), (-1.4, 1.3, -1.0), (1.4, 1.3, 1.0), (1.4, 1.0, 1.3), (1.4, 1.3, -1.0), (-1.4, 1.3, 1.0), (-1.4, 1.0, 1.3), (1.4, -1.0, 1.3), (1.4, -1.3, 1.0), (-1.4, -1.0, 1.3), (-1.4, -1.3, -1.0), (-1.4, -1.3, 1.0), (1.4, -1.3, -1.0), (-1.4, -1.0, -1.3)], [], [(3, 2, 0, 6), (0, 2, 15, 1), (9, 11, 8, 5), (8, 7, 4, 5), (4, 7, 3, 6), (14, 12, 13, 10), (13, 11, 9, 10), (15, 12, 14, 1)])
me_mesh_003.polygons.foreach_set('use_smooth', [0, 0, 1, 0, 0, 1, 0, 0])
_uv = me_mesh_003.uv_layers.new(name='UVMap')
_uv.uv.foreach_set('vector', [0.625, 0.875, 0.5911, 0.875, 0.5911, 0.9661, 0.625, 0.9661, 0.5911, 0.9661, 0.5911, 0.875, 0.5, 0.875, 0.5, 0.9661, 0.8411, 0.625, 0.75, 0.625, 0.75, 0.7161, 0.8411, 0.7161, 0.625, 0.875, 0.5911, 0.875, 0.5911, 0.9661, 0.625, 0.9661, 0.5911, 0.9661, 0.5911, 0.875, 0.5, 0.875, 0.5, 0.9661, 0.8411, 0.625, 0.75, 0.625, 0.75, 0.7161, 0.8411, 0.7161, 0.625, 0.875, 0.5911, 0.875, 0.5911, 0.9661, 0.625, 0.9661, 0.625, 0.875, 0.5911, 0.875, 0.5911, 0.9661, 0.625, 0.9661])
me_mesh_003.update()
me_mesh_003.normals_split_custom_set([tuple(v) for v in zip(*[iter([5.017e-08, -0.7071, 0.7071, 5.017e-08, -0.7071, 0.7071, 5.017e-08, -0.7071, 0.7071, 5.017e-08, -0.7071, 0.7071, -4.257e-08, -5.96e-08, 1.0, -4.257e-08, -5.96e-08, 1.0, -4.257e-08, -5.96e-08, 1.0, -4.257e-08, -5.96e-08, 1.0, -1.256e-07, 2.98e-08, -1.0, -1.256e-07, 2.98e-08, -1.0, -1.256e-07, 2.98e-08, -1.0, -1.256e-07, 2.98e-08, -1.0, 0.0, -0.7071, -0.7071, 0.0, -0.7071, -0.7071, 0.0, -0.7071, -0.7071, 0.0, -0.7071, -0.7071, 8.515e-08, -1.0, 0.0, 8.515e-08, -1.0, 0.0, 8.515e-08, -1.0, 0.0, 8.515e-08, -1.0, 0.0, -2.98e-07, 1.0, 4.257e-08, -2.98e-07, 1.0, 4.257e-08, -2.98e-07, 1.0, 4.257e-08, -2.98e-07, 1.0, 4.257e-08, -1.756e-07, 0.7071, -0.7071, -1.756e-07, 0.7071, -0.7071, -1.756e-07, 0.7071, -0.7071, -1.756e-07, 0.7071, -0.7071, -1.254e-07, 0.7071, 0.7071, -1.254e-07, 0.7071, 0.7071, -1.254e-07, 0.7071, 0.7071, -1.254e-07, 0.7071, 0.7071])] * 3)])
me_mesh_004 = bpy.data.meshes.new('mesh.004')
me_mesh_004.from_pydata([(-0.1, 1.0, 0.1), (-0.4, -1.3, -2.2), (-0.1, -1.0, 0.1), (-0.4, 1.3, -2.2), (-3.129e-07, 1.0, 0.1), (-0.3, 1.3, -0.2), (-3.129e-07, -1.0, -2.5), (-3.129e-07, 1.0, -2.5), (-0.3, -1.3, -2.2), (-0.3, -1.3, -0.2), (-3.129e-07, -1.0, 0.1), (-0.3, 1.3, -2.2), (-0.4, 1.3, -0.2), (-0.1, -1.0, -2.5), (-0.1, 1.0, -2.5), (-0.4, -1.3, -0.2)], [], [(14, 13, 2, 0), (2, 13, 1, 15), (0, 12, 3, 14), (7, 4, 10, 6), (10, 9, 8, 6), (4, 7, 11, 5), (15, 1, 8, 9), (11, 3, 12, 5), (2, 15, 9, 10), (14, 3, 11, 7), (5, 12, 0, 4), (6, 13, 14, 7), (0, 2, 10, 4), (8, 1, 13, 6)])
_uv = me_mesh_004.uv_layers.new(name='UVMap')
_uv.uv.foreach_set('vector', [0.5911, 0.9661, 0.625, 0.9661, 0.8411, 0.625, 0.625, 0.9661, 0.8411, 0.625, 0.625, 0.9661, 0.8411, 0.625, 0.625, 0.9661, 0.625, 0.9661, 0.5911, 0.9661, 0.625, 0.9661, 0.5911, 0.9661, 0.5911, 0.9661, 0.625, 0.9661, 0.8411, 0.625, 0.625, 0.9661, 0.8411, 0.625, 0.625, 0.9661, 0.8411, 0.625, 0.625, 0.9661, 0.625, 0.9661, 0.5911, 0.9661, 0.625, 0.9661, 0.5911, 0.9661, 0.0, 0.0, 0.8411, 0.625, 0.8411, 0.625, 0.625, 0.9661, 0.625, 0.9661, 0.625, 0.9661, 0.0, 0.0, 0.5911, 0.9661, 0.0, 0.0, 0.625, 0.9661, 0.625, 0.9661, 0.8411, 0.625, 0.0, 0.0, 0.625, 0.9661, 0.625, 0.9661, 0.5911, 0.9661, 0.5911, 0.9661, 0.0, 0.0, 0.0, 0.0, 0.625, 0.9661, 0.625, 0.9661, 0.0, 0.0, 0.0, 0.0, 0.5911, 0.9661, 0.0, 0.0, 0.8411, 0.625, 0.8411, 0.625, 0.625, 0.9661, 0.8411, 0.625, 0.8411, 0.625, 0.0, 0.0, 0.625, 0.9661])
me_mesh_004.update()
me_mesh_004.normals_split_custom_set([tuple(v) for v in zip(*[iter([-1.0, 0.0, 0.0, -1.0, 0.0, 0.0, -1.0, 0.0, 0.0, -1.0, 0.0, 0.0, -0.7071, 0.7071, 0.0, -0.7071, 0.7071, 0.0, -0.7071, 0.7071, 0.0, -0.7071, 0.7071, 0.0, -0.7071, -0.7071, 0.0, -0.7071, -0.7071, 0.0, -0.7071, -0.7071, 0.0, -0.7071, -0.7071, 0.0, 1.0, 0.0, 0.0, 1.0, 0.0, 0.0, 1.0, 0.0, 0.0, 1.0, 0.0, 0.0, 0.7071, -0.7071, 0.0, 0.7071, -0.7071, 0.0, 0.7071, -0.7071, 0.0, 0.7071, -0.7071, 0.0, 0.7071, 0.7071, 0.0, 0.7071, 0.7071, 0.0, 0.7071, 0.7071, 0.0, 0.7071, 0.7071, 0.0, 0.0, -1.0, 0.0, 0.0, -1.0, 0.0, 0.0, -1.0, 0.0, 0.0, -1.0, 0.0, 0.0, 1.0, 0.0, 0.0, 1.0, 0.0, 0.0, 1.0, 0.0, 0.0, 1.0, 0.0, 0.0, -0.7071, 0.7071, 0.0, -0.7071, 0.7071, 0.0, -0.7071, 0.7071, 0.0, -0.7071, 0.7071, 0.0, 0.7071, -0.7071, 0.0, 0.7071, -0.7071, 0.0, 0.7071, -0.7071, 0.0, 0.7071, -0.7071, 0.0, 0.7071, 0.7071, 0.0, 0.7071, 0.7071, 0.0, 0.7071, 0.7071, 0.0, 0.7071, 0.7071, 0.0, 0.0, -1.0, 0.0, 0.0, -1.0, 0.0, 0.0, -1.0, 0.0, 0.0, -1.0, 0.0, 0.0, 1.0, 0.0, 0.0, 1.0, 0.0, 0.0, 1.0, 0.0, 0.0, 1.0, 0.0, -0.7071, -0.7071, 0.0, -0.7071, -0.7071, 0.0, -0.7071, -0.7071, 0.0, -0.7071, -0.7071])] * 3)])

# ---- objects
ob_bounding_box = bpy.data.objects.new('Bounding Box', me_cube_001)
ob_tile_01 = bpy.data.objects.new('tile.01', me_mesh_028)
ob_tile_02 = bpy.data.objects.new('tile.02', me_mesh_029)
ob_tile_03 = bpy.data.objects.new('tile.03', me_mesh_030)
ob_tile_04 = bpy.data.objects.new('tile.04', me_mesh_031)
ob_tile_05 = bpy.data.objects.new('tile.05', me_mesh_033)
ob_tile_06 = bpy.data.objects.new('tile.06', me_mesh_032)
ob_tile_07 = bpy.data.objects.new('tile.07', me_mesh_036)
ob_tile_08 = bpy.data.objects.new('tile.08', me_mesh_038)
ob_tile_09 = bpy.data.objects.new('tile.09', me_mesh_040)
ob_tile_10 = bpy.data.objects.new('tile.10', me_mesh_042)
ob_tile_11 = bpy.data.objects.new('tile.11', me_mesh_043)
ob_tile_12 = bpy.data.objects.new('tile.12', me_mesh_044)
ob_tile_13 = bpy.data.objects.new('tile.13', me_mesh_045)
ob_tile_14 = bpy.data.objects.new('tile.14', me_mesh_047)
ob_tile_15 = bpy.data.objects.new('tile.15', me_mesh_048)
ob_tile_16 = bpy.data.objects.new('tile.16', me_mesh_049)
ob_tile_17 = bpy.data.objects.new('tile.17', me_mesh_052)
ob_tile_18 = bpy.data.objects.new('tile.18', me_mesh_055)
ob_tile_19 = bpy.data.objects.new('tile.19', me_mesh_056)
ob_tile_20 = bpy.data.objects.new('tile.20', me_mesh_057)
ob_tile_21 = bpy.data.objects.new('tile.21', me_mesh_002)
ob_corridor = bpy.data.objects.new('corridor', me_mesh_003)
ob_hatch = bpy.data.objects.new('hatch', me_mesh_004)

# ---- transforms, parenting, visibility, modifiers, constraints
ob_bounding_box.location = (0.0, 0.0, 0.0)
ob_bounding_box.hide_select = True
ob_bounding_box.display_type = 'WIRE'
_m = ob_bounding_box.modifiers.new('Array', 'ARRAY')
_m.count = 21
_m.use_constant_offset = True
_m.constant_offset_displace = (3.0, 0.0, 0.0)
_m.use_relative_offset = False
_m = ob_bounding_box.modifiers.new('Array.001', 'ARRAY')
_m.use_constant_offset = True
_m.constant_offset_displace = (0.0, -3.0, 0.0)
_m.use_relative_offset = False
ob_tile_01.location = (0.0, 0.0, 2.235e-08)
ob_tile_01.rotation_mode = 'QUATERNION'
ob_tile_01.rotation_quaternion = (1.0, 0.0, 0.0, 0.0)
ob_tile_02.location = (3.0, 0.0, 2.235e-08)
ob_tile_02.rotation_mode = 'QUATERNION'
ob_tile_02.rotation_quaternion = (1.0, 0.0, 0.0, 0.0)
ob_tile_02.display.show_shadows = False
ob_tile_03.location = (6.0, 0.0, 1.192e-07)
ob_tile_03.rotation_mode = 'QUATERNION'
ob_tile_03.rotation_quaternion = (1.0, 0.0, 0.0, 0.0)
ob_tile_04.location = (9.0, 0.0, 1.192e-07)
ob_tile_04.rotation_mode = 'QUATERNION'
ob_tile_04.rotation_quaternion = (1.0, 0.0, 0.0, 0.0)
ob_tile_05.location = (12.0, 0.0, 1.192e-07)
ob_tile_05.rotation_mode = 'QUATERNION'
ob_tile_05.rotation_quaternion = (1.0, 0.0, 0.0, 0.0)
ob_tile_06.location = (15.0, 0.0, 1.192e-07)
ob_tile_06.rotation_mode = 'QUATERNION'
ob_tile_06.rotation_quaternion = (1.0, 0.0, 0.0, 0.0)
ob_tile_07.location = (18.0, 0.0, 1.192e-07)
ob_tile_07.rotation_mode = 'QUATERNION'
ob_tile_07.rotation_quaternion = (1.0, 0.0, 0.0, 0.0)
ob_tile_08.location = (21.0, 0.0, 1.192e-07)
ob_tile_08.rotation_mode = 'QUATERNION'
ob_tile_08.rotation_quaternion = (1.0, 0.0, 0.0, 0.0)
ob_tile_09.location = (24.0, 0.0, 1.192e-07)
ob_tile_09.rotation_mode = 'QUATERNION'
ob_tile_09.rotation_quaternion = (1.0, 0.0, 0.0, 0.0)
ob_tile_10.location = (27.0, 0.0, 1.192e-07)
ob_tile_10.rotation_mode = 'QUATERNION'
ob_tile_10.rotation_quaternion = (1.0, 0.0, 0.0, 0.0)
ob_tile_11.location = (30.0, 0.0, 1.192e-07)
ob_tile_11.rotation_mode = 'QUATERNION'
ob_tile_11.rotation_quaternion = (1.0, 0.0, 0.0, 0.0)
ob_tile_12.location = (33.0, 0.0, 1.192e-07)
ob_tile_12.rotation_mode = 'QUATERNION'
ob_tile_12.rotation_quaternion = (1.0, 0.0, 0.0, 0.0)
ob_tile_13.location = (36.0, 0.0, 1.192e-07)
ob_tile_13.rotation_mode = 'QUATERNION'
ob_tile_13.rotation_quaternion = (1.0, 0.0, 0.0, 0.0)
ob_tile_14.location = (39.0, 0.0, 1.192e-07)
ob_tile_14.rotation_mode = 'QUATERNION'
ob_tile_14.rotation_quaternion = (1.0, 0.0, 0.0, 0.0)
ob_tile_15.location = (42.0, 0.0, 1.192e-07)
ob_tile_15.rotation_mode = 'QUATERNION'
ob_tile_15.rotation_quaternion = (1.0, 0.0, 0.0, 0.0)
ob_tile_16.location = (45.0, 0.0, 1.192e-07)
ob_tile_16.rotation_mode = 'QUATERNION'
ob_tile_16.rotation_quaternion = (1.0, 0.0, 0.0, 0.0)
ob_tile_17.location = (48.0, 0.0, 1.192e-07)
ob_tile_17.rotation_mode = 'QUATERNION'
ob_tile_17.rotation_quaternion = (1.0, 0.0, 0.0, 0.0)
ob_tile_18.location = (51.0, 0.0, 1.192e-07)
ob_tile_18.rotation_mode = 'QUATERNION'
ob_tile_18.rotation_quaternion = (1.0, 0.0, 0.0, 0.0)
ob_tile_19.location = (54.0, 0.0, 1.192e-07)
ob_tile_19.rotation_mode = 'QUATERNION'
ob_tile_19.rotation_quaternion = (1.0, 0.0, 0.0, 0.0)
ob_tile_20.location = (57.0, 0.0, 1.192e-07)
ob_tile_20.rotation_mode = 'QUATERNION'
ob_tile_20.rotation_quaternion = (1.0, 0.0, 0.0, 0.0)
ob_tile_21.location = (60.0, 0.0, 1.192e-07)
ob_tile_21.rotation_mode = 'QUATERNION'
ob_tile_21.rotation_quaternion = (1.0, 0.0, 0.0, 0.0)
ob_corridor.location = (-9.537e-07, -3.0, 2.235e-08)
ob_corridor.rotation_mode = 'QUATERNION'
ob_corridor.rotation_quaternion = (1.0, 0.0, 0.0, 0.0)
ob_corridor.hide_select = True
ob_corridor.display.show_shadows = False
_m = ob_corridor.modifiers.new('Array', 'ARRAY')
_m.count = 4
_m.use_constant_offset = True
_m.constant_offset_displace = (3.0, 0.0, 0.0)
_m.use_relative_offset = False
ob_hatch.location = (0.2, -3.0, 1.2)
ob_hatch.rotation_mode = 'QUATERNION'
ob_hatch.rotation_quaternion = (1.0, 0.0, 0.0, 0.0)
ob_hatch.display.show_shadows = False

# ---- collection membership
scene.collection.objects.link(ob_bounding_box)
col_tiles.objects.link(ob_tile_01)
col_tiles.objects.link(ob_tile_02)
col_tiles.objects.link(ob_tile_03)
col_tiles.objects.link(ob_tile_04)
col_tiles.objects.link(ob_tile_05)
col_tiles.objects.link(ob_tile_06)
col_tiles.objects.link(ob_tile_07)
col_tiles.objects.link(ob_tile_08)
col_tiles.objects.link(ob_tile_09)
col_tiles.objects.link(ob_tile_10)
col_tiles.objects.link(ob_tile_11)
col_tiles.objects.link(ob_tile_12)
col_tiles.objects.link(ob_tile_13)
col_tiles.objects.link(ob_tile_14)
col_tiles.objects.link(ob_tile_15)
col_tiles.objects.link(ob_tile_16)
col_tiles.objects.link(ob_tile_17)
col_tiles.objects.link(ob_tile_18)
col_tiles.objects.link(ob_tile_19)
col_tiles.objects.link(ob_tile_20)
col_tiles.objects.link(ob_tile_21)
col_doodads.objects.link(ob_corridor)
col_doodads.objects.link(ob_hatch)

# ---- scene / render settings (as saved in the file)
scene.frame_start = 1; scene.frame_end = 250; scene.frame_set(16)
scene.render.engine = 'BLENDER_EEVEE_NEXT'
scene.cycles.sampling_pattern = 'TABULATED_SOBOL'
scene.cycles.use_light_tree = False
scene.view_settings.view_transform = 'Filmic'
bpy.context.view_layer.update()

# ---- added for rendering (the .blend has no active camera and no usable light): camera, sun
cam_auto = bpy.data.cameras.new('AutoCamera')
cam_auto.lens = 50.0
cam_auto.sensor_width = 36.0
cam_auto.clip_end = 1025.07
ob_auto_camera = bpy.data.objects.new('AutoCamera', cam_auto)
scene.collection.objects.link(ob_auto_camera)
ob_auto_camera.location = (88.4089, -71.5906, 46.7271)
ob_auto_camera.rotation_euler = (1.09748, -7.21219e-08, 0.694738)
scene.camera = ob_auto_camera
light_auto_sun = bpy.data.lights.new('AutoSun', 'SUN')
light_auto_sun.energy = 3.0
light_auto_sun.angle = 0.0523599
ob_auto_sun = bpy.data.objects.new('AutoSun', light_auto_sun)
scene.collection.objects.link(ob_auto_sun)
ob_auto_sun.rotation_euler = (0.872665, 0.174533, 0.523599)
bpy.context.view_layer.update()
